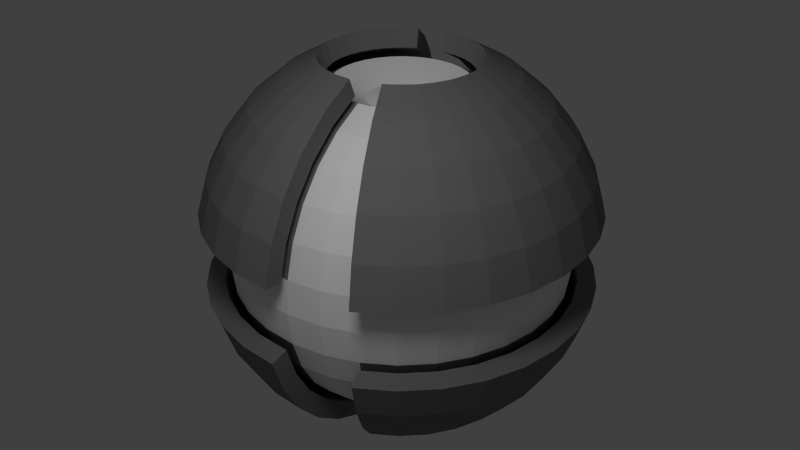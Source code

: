 # Source: ball_default.blend  (saved by Blender 2.75.0; exported with 4.5.12 LTS)
import bpy
from mathutils import Matrix  # noqa: F401  (used for matrix-valued properties, if any)

bpy.ops.wm.read_factory_settings(use_empty=True)
scene = bpy.context.scene
scene.name = 'Scene'

# ---- collections
col_collection_1 = bpy.data.collections.new('Collection 1'); scene.collection.children.link(col_collection_1)

# ---- materials (node trees are filled in below, after node groups)
mat_outer_shell = bpy.data.materials.new('Outer Shell')
mat_outer_shell.alpha_threshold = 0.0
mat_outer_shell.diffuse_color = (0.1845, 0.1845, 0.1845, 1.0)
mat_outer_shell.roughness = 0.5
mat_outer_shell.line_color = (0.0, 0.0, 0.0, 1.0)
mat_inner_sphere = bpy.data.materials.new('Inner Sphere')
mat_inner_sphere.alpha_threshold = 0.0
mat_inner_sphere.diffuse_color = (1.0, 1.0, 1.0, 1.0)
mat_inner_sphere.roughness = 0.5
mat_inner_sphere.line_color = (0.0, 0.0, 0.0, 1.0)

# ---- material node trees

# ---- world
world_world = bpy.data.worlds.new('World'); scene.world = world_world
world_world.color = (0.05088, 0.05088, 0.05088)
world_world.use_sun_shadow = False
world_world.sun_shadow_jitter_overblur = 0.0
world_world.cycles.sampling_method = 'MANUAL'
world_world.cycles.sample_map_resolution = 256

# ---- cameras
cam_camera = bpy.data.cameras.new('Camera')
cam_camera.clip_end = 100.0
cam_camera.lens = 35.0
cam_camera.sensor_width = 32.0
cam_camera.sensor_height = 18.0
cam_camera.ortho_scale = 7.314
cam_camera.dof.focus_distance = 0.0

# ---- lights
light_lamp = bpy.data.lights.new('Lamp', 'POINT')
light_lamp.transmission_factor = 0.0
light_lamp.cutoff_distance = 30.0
light_lamp.energy = 400.0
light_lamp.shadow_buffer_clip_start = 1.001
light_lamp.shadow_soft_size = 1.0
light_lamp.shadow_maximum_resolution = 0.006
light_lamp.use_absolute_resolution = True
light_lamp.cycles.use_multiple_importance_sampling = False

# ---- meshes
me_sphere = bpy.data.meshes.new('Sphere')
me_sphere.from_pydata([(-0.3827, 0.0, 0.9239), (-0.5556, 0.0, 0.8315), (-0.7071, 0.0, 0.7071), (-0.8315, 0.0, 0.5556), (-0.9239, 0.0, 0.3827), (-0.9808, 0.0, 0.1951), (-0.9808, 0.0, -0.1951), (-0.9239, 0.0, -0.3827), (-0.8315, 0.0, -0.5556), (-0.7071, 0.0, -0.7071), (-0.5556, 0.0, -0.8315), (-0.3827, 0.0, -0.9239), (-0.3753, 0.07466, 0.9239), (-0.5449, 0.1084, 0.8315), (-0.6935, 0.1379, 0.7071), (-0.8155, 0.1622, 0.5556), (-0.9061, 0.1802, 0.3827), (-0.9619, 0.1913, 0.1951), (-0.9619, 0.1913, -0.1951), (-0.9061, 0.1802, -0.3827), (-0.8155, 0.1622, -0.5556), (-0.6935, 0.1379, -0.7071), (-0.5449, 0.1084, -0.8315), (-0.3753, 0.07466, -0.9239), (-0.3536, 0.1464, 0.9239), (-0.5133, 0.2126, 0.8315), (-0.6533, 0.2706, 0.7071), (-0.7682, 0.3182, 0.5556), (-0.8536, 0.3536, 0.3827), (-0.9061, 0.3753, 0.1951), (-0.9061, 0.3753, -0.1951), (-0.8536, 0.3536, -0.3827), (-0.7682, 0.3182, -0.5556), (-0.6533, 0.2706, -0.7071), (-0.5133, 0.2126, -0.8315), (-0.3536, 0.1464, -0.9239), (-0.3182, 0.2126, 0.9239), (-0.4619, 0.3087, 0.8315), (-0.5879, 0.3928, 0.7071), (-0.6913, 0.4619, 0.5556), (-0.7682, 0.5133, 0.3827), (-0.8155, 0.5449, 0.1951), (-0.8155, 0.5449, -0.1951), (-0.7682, 0.5133, -0.3827), (-0.6913, 0.4619, -0.5556), (-0.5879, 0.3928, -0.7071), (-0.4619, 0.3087, -0.8315), (-0.3182, 0.2126, -0.9239), (-0.2706, 0.2706, 0.9239), (-0.3928, 0.3928, 0.8315), (-0.5, 0.5, 0.7071), (-0.5879, 0.5879, 0.5556), (-0.6533, 0.6533, 0.3827), (-0.6935, 0.6935, 0.1951), (-0.6935, 0.6935, -0.1951), (-0.6533, 0.6533, -0.3827), (-0.5879, 0.5879, -0.5556), (-0.5, 0.5, -0.7071), (-0.3928, 0.3928, -0.8315), (-0.2706, 0.2706, -0.9239), (-0.2126, 0.3182, 0.9239), (-0.3087, 0.4619, 0.8315), (-0.3928, 0.5879, 0.7071), (-0.4619, 0.6913, 0.5556), (-0.5133, 0.7682, 0.3827), (-0.5449, 0.8155, 0.1951), (-0.5449, 0.8155, -0.1951), (-0.5133, 0.7682, -0.3827), (-0.4619, 0.6913, -0.5556), (-0.3928, 0.5879, -0.7071), (-0.3087, 0.4619, -0.8315), (-0.2126, 0.3182, -0.9239), (-0.1464, 0.3536, 0.9239), (-0.2126, 0.5133, 0.8315), (-0.2706, 0.6533, 0.7071), (-0.3182, 0.7682, 0.5556), (-0.3536, 0.8536, 0.3827), (-0.3753, 0.9061, 0.1951), (-0.3753, 0.9061, -0.1951), (-0.3536, 0.8536, -0.3827), (-0.3182, 0.7682, -0.5556), (-0.2706, 0.6533, -0.7071), (-0.2126, 0.5133, -0.8315), (-0.1464, 0.3536, -0.9239), (-0.07466, 0.3753, 0.9239), (-0.1084, 0.5449, 0.8315), (-0.1379, 0.6935, 0.7071), (-0.1622, 0.8155, 0.5556), (-0.1802, 0.9061, 0.3827), (-0.1913, 0.9619, 0.1951), (-0.1913, 0.9619, -0.1951), (-0.1802, 0.9061, -0.3827), (-0.1622, 0.8155, -0.5556), (-0.1379, 0.6935, -0.7071), (-0.1084, 0.5449, -0.8315), (-0.07466, 0.3753, -0.9239), (0.07466, 0.3753, 0.9239), (0.1084, 0.5449, 0.8315), (0.138, 0.6935, 0.7071), (0.1622, 0.8155, 0.5556), (0.1802, 0.9061, 0.3827), (0.1913, 0.9619, 0.1951), (0.1913, 0.9619, -0.1951), (0.1802, 0.9061, -0.3827), (0.1622, 0.8155, -0.5556), (0.138, 0.6935, -0.7071), (0.1084, 0.5449, -0.8315), (0.07466, 0.3753, -0.9239), (0.1464, 0.3536, 0.9239), (0.2126, 0.5133, 0.8315), (0.2706, 0.6533, 0.7071), (0.3182, 0.7682, 0.5556), (0.3536, 0.8536, 0.3827), (0.3753, 0.9061, 0.1951), (0.3753, 0.9061, -0.1951), (0.3536, 0.8536, -0.3827), (0.3182, 0.7682, -0.5556), (0.2706, 0.6533, -0.7071), (0.2126, 0.5133, -0.8315), (0.1464, 0.3536, -0.9239), (0.2126, 0.3182, 0.9239), (0.3087, 0.4619, 0.8315), (0.3928, 0.5879, 0.7071), (0.4619, 0.6913, 0.5556), (0.5133, 0.7682, 0.3827), (0.5449, 0.8155, 0.1951), (0.5449, 0.8155, -0.1951), (0.5133, 0.7682, -0.3827), (0.4619, 0.6913, -0.5556), (0.3928, 0.5879, -0.7071), (0.3087, 0.4619, -0.8315), (0.2126, 0.3182, -0.9239), (0.2706, 0.2706, 0.9239), (0.3928, 0.3928, 0.8315), (0.5, 0.5, 0.7071), (0.5879, 0.5879, 0.5556), (0.6533, 0.6533, 0.3827), (0.6935, 0.6935, 0.1951), (0.6935, 0.6935, -0.1951), (0.6533, 0.6533, -0.3827), (0.5879, 0.5879, -0.5556), (0.5, 0.5, -0.7071), (0.3928, 0.3928, -0.8315), (0.2706, 0.2706, -0.9239), (0.3182, 0.2126, 0.9239), (0.4619, 0.3087, 0.8315), (0.5879, 0.3928, 0.7071), (0.6913, 0.4619, 0.5556), (0.7682, 0.5133, 0.3827), (0.8155, 0.5449, 0.1951), (0.8155, 0.5449, -0.1951), (0.7682, 0.5133, -0.3827), (0.6913, 0.4619, -0.5556), (0.5879, 0.3928, -0.7071), (0.4619, 0.3087, -0.8315), (0.3182, 0.2126, -0.9239), (0.3536, 0.1464, 0.9239), (0.5133, 0.2126, 0.8315), (0.6533, 0.2706, 0.7071), (0.7682, 0.3182, 0.5556), (0.8536, 0.3536, 0.3827), (0.9061, 0.3753, 0.1951), (0.9061, 0.3753, -0.1951), (0.8536, 0.3536, -0.3827), (0.7682, 0.3182, -0.5556), (0.6533, 0.2706, -0.7071), (0.5133, 0.2126, -0.8315), (0.3536, 0.1464, -0.9239), (0.3753, 0.07466, 0.9239), (0.5449, 0.1084, 0.8315), (0.6935, 0.1379, 0.7071), (0.8155, 0.1622, 0.5556), (0.9061, 0.1802, 0.3827), (0.9619, 0.1913, 0.1951), (0.9619, 0.1913, -0.1951), (0.9061, 0.1802, -0.3827), (0.8155, 0.1622, -0.5556), (0.6935, 0.1379, -0.7071), (0.5449, 0.1084, -0.8315), (0.3753, 0.07466, -0.9239), (0.3827, -5.215e-08, 0.9239), (0.5556, -6.706e-08, 0.8315), (0.7071, -5.96e-08, 0.7071), (0.8315, -1.043e-07, 0.5556), (0.9239, -1.49e-07, 0.3827), (0.9808, -1.49e-07, 0.1951), (0.9808, -1.49e-07, -0.1951), (0.9239, -4.47e-08, -0.3827), (0.8315, -1.043e-07, -0.5556), (0.7071, -5.96e-08, -0.7071), (0.5556, -9.686e-08, -0.8315), (0.3827, -2.235e-08, -0.9239), (0.3753, -0.07466, 0.9239), (0.5449, -0.1084, 0.8315), (0.6935, -0.1379, 0.7071), (0.8155, -0.1622, 0.5556), (0.9061, -0.1802, 0.3827), (0.9619, -0.1913, 0.1951), (0.9619, -0.1913, -0.1951), (0.9061, -0.1802, -0.3827), (0.8155, -0.1622, -0.5556), (0.6935, -0.1379, -0.7071), (0.5449, -0.1084, -0.8315), (0.3753, -0.07466, -0.9239), (0.3536, -0.1464, 0.9239), (0.5133, -0.2126, 0.8315), (0.6533, -0.2706, 0.7071), (0.7682, -0.3182, 0.5556), (0.8536, -0.3536, 0.3827), (0.9061, -0.3753, 0.1951), (0.9061, -0.3753, -0.1951), (0.8536, -0.3536, -0.3827), (0.7682, -0.3182, -0.5556), (0.6533, -0.2706, -0.7071), (0.5133, -0.2126, -0.8315), (0.3536, -0.1464, -0.9239), (0.3182, -0.2126, 0.9239), (0.4619, -0.3087, 0.8315), (0.5879, -0.3928, 0.7071), (0.6913, -0.4619, 0.5556), (0.7682, -0.5133, 0.3827), (0.8155, -0.5449, 0.1951), (0.8155, -0.5449, -0.1951), (0.7682, -0.5133, -0.3827), (0.6913, -0.4619, -0.5556), (0.5879, -0.3928, -0.7071), (0.4619, -0.3087, -0.8315), (0.3182, -0.2126, -0.9239), (0.2706, -0.2706, 0.9239), (0.3928, -0.3928, 0.8315), (0.5, -0.5, 0.7071), (0.5879, -0.5879, 0.5556), (0.6533, -0.6533, 0.3827), (0.6935, -0.6935, 0.1951), (0.6935, -0.6935, -0.1951), (0.6533, -0.6533, -0.3827), (0.5879, -0.5879, -0.5556), (0.5, -0.5, -0.7071), (0.3928, -0.3928, -0.8315), (0.2706, -0.2706, -0.9239), (0.2126, -0.3182, 0.9239), (0.3087, -0.4619, 0.8315), (0.3928, -0.5879, 0.7071), (0.4619, -0.6913, 0.5556), (0.5133, -0.7682, 0.3827), (0.5449, -0.8155, 0.1951), (0.5449, -0.8155, -0.1951), (0.5133, -0.7682, -0.3827), (0.4619, -0.6913, -0.5556), (0.3928, -0.5879, -0.7071), (0.3087, -0.4619, -0.8315), (0.2126, -0.3182, -0.9239), (0.1464, -0.3536, 0.9239), (0.2126, -0.5133, 0.8315), (0.2706, -0.6533, 0.7071), (0.3182, -0.7682, 0.5556), (0.3536, -0.8536, 0.3827), (0.3753, -0.9061, 0.1951), (0.3753, -0.9061, -0.1951), (0.3536, -0.8536, -0.3827), (0.3182, -0.7682, -0.5556), (0.2706, -0.6533, -0.7071), (0.2126, -0.5133, -0.8315), (0.1464, -0.3536, -0.9239), (0.07466, -0.3753, 0.9239), (0.1084, -0.5449, 0.8315), (0.1379, -0.6935, 0.7071), (0.1622, -0.8155, 0.5556), (0.1802, -0.9061, 0.3827), (0.1913, -0.9619, 0.1951), (0.1913, -0.9619, -0.1951), (0.1802, -0.9061, -0.3827), (0.1622, -0.8155, -0.5556), (0.1379, -0.6935, -0.7071), (0.1084, -0.5449, -0.8315), (0.07466, -0.3753, -0.9239), (-0.07466, -0.3753, 0.9239), (-0.1084, -0.5449, 0.8315), (-0.1379, -0.6935, 0.7071), (-0.1622, -0.8155, 0.5556), (-0.1802, -0.9061, 0.3827), (-0.1913, -0.9619, 0.1951), (-0.1913, -0.9619, -0.1951), (-0.1802, -0.9061, -0.3827), (-0.1622, -0.8155, -0.5556), (-0.1379, -0.6935, -0.7071), (-0.1084, -0.5449, -0.8315), (-0.07466, -0.3753, -0.9239), (-0.1464, -0.3536, 0.9239), (-0.2126, -0.5133, 0.8315), (-0.2706, -0.6533, 0.7071), (-0.3182, -0.7682, 0.5556), (-0.3536, -0.8536, 0.3827), (-0.3753, -0.9061, 0.1951), (-0.3753, -0.9061, -0.1951), (-0.3536, -0.8536, -0.3827), (-0.3182, -0.7682, -0.5556), (-0.2706, -0.6533, -0.7071), (-0.2126, -0.5133, -0.8315), (-0.1464, -0.3536, -0.9239), (-0.2126, -0.3182, 0.9239), (-0.3087, -0.4619, 0.8315), (-0.3928, -0.5879, 0.7071), (-0.4619, -0.6913, 0.5556), (-0.5133, -0.7682, 0.3827), (-0.5449, -0.8155, 0.1951), (-0.5449, -0.8155, -0.1951), (-0.5133, -0.7682, -0.3827), (-0.4619, -0.6913, -0.5556), (-0.3928, -0.5879, -0.7071), (-0.3087, -0.4619, -0.8315), (-0.2126, -0.3182, -0.9239), (-0.2706, -0.2706, 0.9239), (-0.3928, -0.3928, 0.8315), (-0.5, -0.5, 0.7071), (-0.5879, -0.5879, 0.5556), (-0.6533, -0.6533, 0.3827), (-0.6935, -0.6935, 0.1951), (-0.6935, -0.6935, -0.1951), (-0.6533, -0.6533, -0.3827), (-0.5879, -0.5879, -0.5556), (-0.5, -0.5, -0.7071), (-0.3928, -0.3928, -0.8315), (-0.2706, -0.2706, -0.9239), (-0.3182, -0.2126, 0.9239), (-0.4619, -0.3087, 0.8315), (-0.5879, -0.3928, 0.7071), (-0.6913, -0.4619, 0.5556), (-0.7682, -0.5133, 0.3827), (-0.8155, -0.5449, 0.1951), (-0.8155, -0.5449, -0.1951), (-0.7682, -0.5133, -0.3827), (-0.6913, -0.4619, -0.5556), (-0.5879, -0.3928, -0.7071), (-0.4619, -0.3087, -0.8315), (-0.3182, -0.2126, -0.9239), (-0.3536, -0.1464, 0.9239), (-0.5133, -0.2126, 0.8315), (-0.6533, -0.2706, 0.7071), (-0.7682, -0.3182, 0.5556), (-0.8536, -0.3536, 0.3827), (-0.9061, -0.3753, 0.1951), (-0.9061, -0.3753, -0.1951), (-0.8536, -0.3536, -0.3827), (-0.7682, -0.3182, -0.5556), (-0.6533, -0.2706, -0.7071), (-0.5133, -0.2126, -0.8315), (-0.3536, -0.1464, -0.9239), (-0.3753, -0.07466, 0.9239), (-0.5449, -0.1084, 0.8315), (-0.6935, -0.1379, 0.7071), (-0.8155, -0.1622, 0.5556), (-0.9061, -0.1802, 0.3827), (-0.9619, -0.1913, 0.1951), (-0.9619, -0.1913, -0.1951), (-0.9061, -0.1802, -0.3827), (-0.8155, -0.1622, -0.5556), (-0.6935, -0.1379, -0.7071), (-0.5449, -0.1084, -0.8315), (-0.3753, -0.07466, -0.9239), (-0.4227, -5.292e-09, 1.021), (-0.6137, -5.292e-09, 0.9184), (-0.7811, -5.292e-09, 0.7811), (-0.9184, -5.292e-09, 0.6137), (-1.021, -5.292e-09, 0.4227), (-1.083, -5.292e-09, 0.2155), (-1.083, -5.292e-09, -0.2155), (-1.021, -5.292e-09, -0.4227), (-0.9184, -5.292e-09, -0.6137), (-0.7811, -5.292e-09, -0.7811), (-0.6137, -5.292e-09, -0.9184), (-0.4227, -5.292e-09, -1.021), (-0.4146, 0.08247, 1.021), (-0.6019, 0.1197, 0.9184), (-0.7661, 0.1524, 0.7811), (-0.9008, 0.1792, 0.6137), (-1.001, 0.1991, 0.4227), (-1.063, 0.2114, 0.2155), (-1.063, 0.2114, -0.2155), (-1.001, 0.1991, -0.4227), (-0.9008, 0.1792, -0.6137), (-0.7661, 0.1524, -0.7811), (-0.6019, 0.1197, -0.9184), (-0.4146, 0.08247, -1.021), (-0.3905, 0.1618, 1.021), (-0.567, 0.2348, 0.9184), (-0.7216, 0.2989, 0.7811), (-0.8485, 0.3515, 0.6137), (-0.9428, 0.3905, 0.4227), (-1.001, 0.4146, 0.2155), (-1.001, 0.4146, -0.2155), (-0.9428, 0.3905, -0.4227), (-0.8485, 0.3515, -0.6137), (-0.7216, 0.2989, -0.7811), (-0.567, 0.2348, -0.9184), (-0.3905, 0.1618, -1.021), (-0.3515, 0.2348, 1.021), (-0.5103, 0.3409, 0.9184), (-0.6494, 0.4339, 0.7811), (-0.7636, 0.5103, 0.6137), (-0.8485, 0.567, 0.4227), (-0.9008, 0.6019, 0.2155), (-0.9008, 0.6019, -0.2155), (-0.8485, 0.567, -0.4227), (-0.7636, 0.5103, -0.6137), (-0.6494, 0.4339, -0.7811), (-0.5103, 0.3409, -0.9184), (-0.3515, 0.2348, -1.021), (-0.2989, 0.2989, 1.021), (-0.4339, 0.4339, 0.9184), (-0.5523, 0.5523, 0.7811), (-0.6494, 0.6494, 0.6137), (-0.7216, 0.7216, 0.4227), (-0.7661, 0.7661, 0.2155), (-0.7661, 0.7661, -0.2155), (-0.7216, 0.7216, -0.4227), (-0.6494, 0.6494, -0.6137), (-0.5523, 0.5523, -0.7811), (-0.4339, 0.4339, -0.9184), (-0.2989, 0.2989, -1.021), (-0.2348, 0.3515, 1.021), (-0.3409, 0.5103, 0.9184), (-0.4339, 0.6494, 0.7811), (-0.5103, 0.7636, 0.6137), (-0.567, 0.8485, 0.4227), (-0.6019, 0.9008, 0.2155), (-0.6019, 0.9008, -0.2155), (-0.567, 0.8485, -0.4227), (-0.5103, 0.7636, -0.6137), (-0.4339, 0.6494, -0.7811), (-0.3409, 0.5103, -0.9184), (-0.2348, 0.3515, -1.021), (-0.1618, 0.3905, 1.021), (-0.2348, 0.567, 0.9184), (-0.2989, 0.7216, 0.7811), (-0.3515, 0.8485, 0.6137), (-0.3905, 0.9428, 0.4227), (-0.4146, 1.001, 0.2155), (-0.4146, 1.001, -0.2155), (-0.3905, 0.9428, -0.4227), (-0.3515, 0.8485, -0.6137), (-0.2989, 0.7216, -0.7811), (-0.2348, 0.567, -0.9184), (-0.1618, 0.3905, -1.021), (-0.08247, 0.4146, 1.021), (-0.1197, 0.6019, 0.9184), (-0.1524, 0.7661, 0.7811), (-0.1792, 0.9008, 0.6137), (-0.1991, 1.001, 0.4227), (-0.2114, 1.063, 0.2155), (-0.2114, 1.063, -0.2155), (-0.1991, 1.001, -0.4227), (-0.1792, 0.9008, -0.6137), (-0.1524, 0.7661, -0.7811), (-0.1197, 0.6019, -0.9184), (-0.08247, 0.4146, -1.021), (0.08247, 0.4146, 1.021), (0.1197, 0.6019, 0.9184), (0.1524, 0.7661, 0.7811), (0.1792, 0.9008, 0.6137), (0.1991, 1.001, 0.4227), (0.2114, 1.063, 0.2155), (0.2114, 1.063, -0.2155), (0.1991, 1.001, -0.4227), (0.1792, 0.9008, -0.6137), (0.1524, 0.7661, -0.7811), (0.1197, 0.6019, -0.9184), (0.08247, 0.4146, -1.021), (0.1618, 0.3905, 1.021), (0.2348, 0.567, 0.9184), (0.2989, 0.7216, 0.7811), (0.3515, 0.8485, 0.6137), (0.3905, 0.9428, 0.4227), (0.4146, 1.001, 0.2155), (0.4146, 1.001, -0.2155), (0.3905, 0.9428, -0.4227), (0.3515, 0.8485, -0.6137), (0.2989, 0.7216, -0.7811), (0.2348, 0.567, -0.9184), (0.1618, 0.3905, -1.021), (0.2348, 0.3515, 1.021), (0.3409, 0.5103, 0.9184), (0.4339, 0.6494, 0.7811), (0.5103, 0.7636, 0.6137), (0.567, 0.8485, 0.4227), (0.6019, 0.9008, 0.2155), (0.6019, 0.9008, -0.2155), (0.567, 0.8485, -0.4227), (0.5103, 0.7636, -0.6137), (0.4339, 0.6494, -0.7811), (0.3409, 0.5103, -0.9184), (0.2348, 0.3515, -1.021), (0.2989, 0.2989, 1.021), (0.4339, 0.4339, 0.9184), (0.5523, 0.5523, 0.7811), (0.6494, 0.6494, 0.6137), (0.7216, 0.7216, 0.4227), (0.7661, 0.7661, 0.2155), (0.7661, 0.7661, -0.2155), (0.7216, 0.7216, -0.4227), (0.6494, 0.6494, -0.6137), (0.5523, 0.5523, -0.7811), (0.4339, 0.4339, -0.9184), (0.2989, 0.2989, -1.021), (0.3515, 0.2348, 1.021), (0.5103, 0.3409, 0.9184), (0.6494, 0.4339, 0.7811), (0.7636, 0.5103, 0.6137), (0.8485, 0.567, 0.4227), (0.9008, 0.6019, 0.2155), (0.9008, 0.6019, -0.2155), (0.8485, 0.567, -0.4227), (0.7636, 0.5103, -0.6137), (0.6494, 0.4339, -0.7811), (0.5103, 0.3409, -0.9184), (0.3515, 0.2348, -1.021), (0.3905, 0.1618, 1.021), (0.567, 0.2348, 0.9184), (0.7216, 0.2989, 0.7811), (0.8485, 0.3515, 0.6137), (0.9428, 0.3905, 0.4227), (1.001, 0.4146, 0.2155), (1.001, 0.4146, -0.2155), (0.9428, 0.3905, -0.4227), (0.8485, 0.3515, -0.6137), (0.7216, 0.2989, -0.7811), (0.567, 0.2348, -0.9184), (0.3905, 0.1618, -1.021), (0.4146, 0.08247, 1.021), (0.6019, 0.1197, 0.9184), (0.7661, 0.1524, 0.7811), (0.9008, 0.1792, 0.6137), (1.001, 0.1991, 0.4227), (1.063, 0.2114, 0.2155), (1.063, 0.2114, -0.2155), (1.001, 0.1991, -0.4227), (0.9008, 0.1792, -0.6137), (0.7661, 0.1524, -0.7811), (0.6019, 0.1197, -0.9184), (0.4146, 0.08247, -1.021), (0.4227, -6.29e-08, 1.021), (0.6137, -7.936e-08, 0.9184), (0.7811, -7.113e-08, 0.7811), (0.9184, -1.205e-07, 0.6137), (1.021, -1.699e-07, 0.4227), (1.083, -1.699e-07, 0.2155), (1.083, -1.699e-07, -0.2155), (1.021, -5.467e-08, -0.4227), (0.9184, -1.205e-07, -0.6137), (0.7811, -7.113e-08, -0.7811), (0.6137, -1.123e-07, -0.9184), (0.4227, -2.998e-08, -1.021), (0.4146, -0.08247, 1.021), (0.6019, -0.1197, 0.9184), (0.7661, -0.1524, 0.7811), (0.9008, -0.1792, 0.6137), (1.001, -0.1991, 0.4227), (1.063, -0.2114, 0.2155), (1.063, -0.2114, -0.2155), (1.001, -0.1991, -0.4227), (0.9008, -0.1792, -0.6137), (0.7661, -0.1524, -0.7811), (0.6019, -0.1197, -0.9184), (0.4146, -0.08247, -1.021), (0.3905, -0.1618, 1.021), (0.567, -0.2348, 0.9184), (0.7216, -0.2989, 0.7811), (0.8485, -0.3515, 0.6137), (0.9428, -0.3905, 0.4227), (1.001, -0.4146, 0.2155), (1.001, -0.4146, -0.2155), (0.9428, -0.3905, -0.4227), (0.8485, -0.3515, -0.6137), (0.7216, -0.2989, -0.7811), (0.567, -0.2348, -0.9184), (0.3905, -0.1618, -1.021), (0.3515, -0.2348, 1.021), (0.5103, -0.3409, 0.9184), (0.6494, -0.4339, 0.7811), (0.7636, -0.5103, 0.6137), (0.8485, -0.567, 0.4227), (0.9008, -0.6019, 0.2155), (0.9008, -0.6019, -0.2155), (0.8485, -0.567, -0.4227), (0.7636, -0.5103, -0.6137), (0.6494, -0.4339, -0.7811), (0.5103, -0.3409, -0.9184), (0.3515, -0.2348, -1.021), (0.2989, -0.2989, 1.021), (0.4339, -0.4339, 0.9184), (0.5523, -0.5523, 0.7811), (0.6494, -0.6494, 0.6137), (0.7216, -0.7216, 0.4227), (0.7661, -0.7661, 0.2155), (0.7661, -0.7661, -0.2155), (0.7216, -0.7216, -0.4227), (0.6494, -0.6494, -0.6137), (0.5523, -0.5523, -0.7811), (0.4339, -0.4339, -0.9184), (0.2989, -0.2989, -1.021), (0.2348, -0.3515, 1.021), (0.3409, -0.5103, 0.9184), (0.4339, -0.6494, 0.7811), (0.5103, -0.7636, 0.6137), (0.567, -0.8485, 0.4227), (0.6019, -0.9008, 0.2155), (0.6019, -0.9008, -0.2155), (0.567, -0.8485, -0.4227), (0.5103, -0.7636, -0.6137), (0.4339, -0.6494, -0.7811), (0.3409, -0.5103, -0.9184), (0.2348, -0.3515, -1.021), (0.1618, -0.3905, 1.021), (0.2348, -0.567, 0.9184), (0.2989, -0.7216, 0.7811), (0.3515, -0.8485, 0.6137), (0.3905, -0.9428, 0.4227), (0.4146, -1.001, 0.2155), (0.4146, -1.001, -0.2155), (0.3905, -0.9428, -0.4227), (0.3515, -0.8485, -0.6137), (0.2989, -0.7216, -0.7811), (0.2348, -0.567, -0.9184), (0.1618, -0.3905, -1.021), (0.08247, -0.4146, 1.021), (0.1197, -0.6019, 0.9184), (0.1524, -0.7661, 0.7811), (0.1792, -0.9008, 0.6137), (0.1991, -1.001, 0.4227), (0.2114, -1.063, 0.2155), (0.2114, -1.063, -0.2155), (0.1991, -1.001, -0.4227), (0.1792, -0.9008, -0.6137), (0.1524, -0.7661, -0.7811), (0.1197, -0.6019, -0.9184), (0.08247, -0.4146, -1.021), (-0.08247, -0.4146, 1.021), (-0.1197, -0.6019, 0.9184), (-0.1524, -0.7661, 0.7811), (-0.1792, -0.9008, 0.6137), (-0.1991, -1.001, 0.4227), (-0.2114, -1.063, 0.2155), (-0.2114, -1.063, -0.2155), (-0.1991, -1.001, -0.4227), (-0.1792, -0.9008, -0.6137), (-0.1524, -0.7661, -0.7811), (-0.1197, -0.6019, -0.9184), (-0.08247, -0.4146, -1.021), (-0.1618, -0.3905, 1.021), (-0.2348, -0.567, 0.9184), (-0.2989, -0.7216, 0.7811), (-0.3515, -0.8485, 0.6137), (-0.3905, -0.9428, 0.4227), (-0.4146, -1.001, 0.2155), (-0.4146, -1.001, -0.2155), (-0.3905, -0.9428, -0.4227), (-0.3515, -0.8485, -0.6137), (-0.2989, -0.7216, -0.7811), (-0.2348, -0.567, -0.9184), (-0.1618, -0.3905, -1.021), (-0.2348, -0.3515, 1.021), (-0.3409, -0.5103, 0.9184), (-0.4339, -0.6494, 0.7811), (-0.5103, -0.7636, 0.6137), (-0.567, -0.8485, 0.4227), (-0.6019, -0.9008, 0.2155), (-0.6019, -0.9008, -0.2155), (-0.567, -0.8485, -0.4227), (-0.5103, -0.7636, -0.6137), (-0.4339, -0.6494, -0.7811), (-0.3409, -0.5103, -0.9184), (-0.2348, -0.3515, -1.021), (-0.2989, -0.2989, 1.021), (-0.4339, -0.4339, 0.9184), (-0.5523, -0.5523, 0.7811), (-0.6494, -0.6494, 0.6137), (-0.7216, -0.7216, 0.4227), (-0.7661, -0.7661, 0.2155), (-0.7661, -0.7661, -0.2155), (-0.7216, -0.7216, -0.4227), (-0.6494, -0.6494, -0.6137), (-0.5523, -0.5523, -0.7811), (-0.4339, -0.4339, -0.9184), (-0.2989, -0.2989, -1.021), (-0.3515, -0.2348, 1.021), (-0.5103, -0.3409, 0.9184), (-0.6494, -0.4339, 0.7811), (-0.7636, -0.5103, 0.6137), (-0.8485, -0.567, 0.4227), (-0.9008, -0.6019, 0.2155), (-0.9008, -0.6019, -0.2155), (-0.8485, -0.567, -0.4227), (-0.7636, -0.5103, -0.6137), (-0.6494, -0.4339, -0.7811), (-0.5103, -0.3409, -0.9184), (-0.3515, -0.2348, -1.021), (-0.3905, -0.1618, 1.021), (-0.567, -0.2348, 0.9184), (-0.7216, -0.2989, 0.7811), (-0.8485, -0.3515, 0.6137), (-0.9428, -0.3905, 0.4227), (-1.001, -0.4146, 0.2155), (-1.001, -0.4146, -0.2155), (-0.9428, -0.3905, -0.4227), (-0.8485, -0.3515, -0.6137), (-0.7216, -0.2989, -0.7811), (-0.567, -0.2348, -0.9184), (-0.3905, -0.1618, -1.021), (-0.4146, -0.08247, 1.021), (-0.6019, -0.1197, 0.9184), (-0.7661, -0.1524, 0.7811), (-0.9008, -0.1792, 0.6137), (-1.001, -0.1991, 0.4227), (-1.063, -0.2114, 0.2155), (-1.063, -0.2114, -0.2155), (-1.001, -0.1991, -0.4227), (-0.9008, -0.1792, -0.6137), (-0.7661, -0.1524, -0.7811), (-0.6019, -0.1197, -0.9184), (-0.4146, -0.08247, -1.021), (-0.1859, -3.978e-08, 0.7916), (-0.3647, -3.978e-08, 0.8804), (-0.5294, -3.978e-08, 0.7923), (-0.6738, -3.978e-08, 0.6738), (-0.7923, -3.978e-08, 0.5294), (-0.8804, -3.978e-08, 0.3647), (-0.9346, -3.978e-08, 0.1859), (-0.9529, -3.978e-08, 7.202e-08), (-0.9346, -3.978e-08, -0.1859), (-0.8804, -3.978e-08, -0.3647), (-0.7923, -3.978e-08, -0.5294), (-0.6738, -3.978e-08, -0.6738), (-0.5294, -3.978e-08, -0.7923), (-0.3647, -3.978e-08, -0.8804), (-0.1859, -3.978e-08, -0.7916), (-0.1823, 0.03627, 0.7916), (-0.3577, 0.07115, 0.8804), (-0.5193, 0.1033, 0.7923), (-0.6609, 0.1315, 0.6738), (-0.7771, 0.1546, 0.5294), (-0.8635, 0.1718, 0.3647), (-0.9167, 0.1823, 0.1859), (-0.9346, 0.1859, 1.137e-07), (-0.9167, 0.1823, -0.1859), (-0.8635, 0.1718, -0.3647), (-0.7771, 0.1546, -0.5294), (-0.6609, 0.1315, -0.6738), (-0.5193, 0.1033, -0.7923), (-0.3577, 0.07115, -0.8804), (-0.1823, 0.03627, -0.7916), (-0.1718, 0.07115, 0.7916), (-0.3369, 0.1396, 0.8804), (-0.4891, 0.2026, 0.7923), (-0.6225, 0.2579, 0.6738), (-0.732, 0.3032, 0.5294), (-0.8134, 0.3369, 0.3647), (-0.8635, 0.3577, 0.1859), (-0.8804, 0.3647, 1.137e-07), (-0.8635, 0.3577, -0.1859), (-0.8134, 0.3369, -0.3647), (-0.732, 0.3032, -0.5294), (-0.6225, 0.2579, -0.6738), (-0.4891, 0.2026, -0.7923), (-0.3369, 0.1396, -0.8804), (-0.1718, 0.07115, -0.7916), (-0.1546, 0.1033, 0.7916), (-0.3032, 0.2026, 0.8804), (-0.4402, 0.2941, 0.7923), (-0.5603, 0.3744, 0.6738), (-0.6588, 0.4402, 0.5294), (-0.732, 0.4891, 0.3647), (-0.7771, 0.5193, 0.1859), (-0.7923, 0.5294, 1.137e-07), (-0.7771, 0.5193, -0.1859), (-0.732, 0.4891, -0.3647), (-0.6588, 0.4402, -0.5294), (-0.5603, 0.3744, -0.6738), (-0.4402, 0.2941, -0.7923), (-0.3032, 0.2026, -0.8804), (-0.1546, 0.1033, -0.7916), (-0.1315, 0.1315, 0.7916), (-0.2579, 0.2579, 0.8804), (-0.3744, 0.3744, 0.7923), (-0.4765, 0.4765, 0.6738), (-0.5603, 0.5603, 0.5294), (-0.6225, 0.6225, 0.3647), (-0.6609, 0.6609, 0.1859), (-0.6738, 0.6738, 1.137e-07), (-0.6609, 0.6609, -0.1859), (-0.6225, 0.6225, -0.3647), (-0.5603, 0.5603, -0.5294), (-0.4765, 0.4765, -0.6738), (-0.3744, 0.3744, -0.7923), (-0.2579, 0.2579, -0.8804), (-0.1315, 0.1315, -0.7916), (-0.1033, 0.1546, 0.7916), (-0.2026, 0.3032, 0.8804), (-0.2941, 0.4402, 0.7923), (-0.3744, 0.5603, 0.6738), (-0.4402, 0.6588, 0.5294), (-0.4891, 0.732, 0.3647), (-0.5193, 0.7771, 0.1859), (-0.5294, 0.7923, 1.137e-07), (-0.5193, 0.7771, -0.1859), (-0.4891, 0.732, -0.3647), (-0.4402, 0.6588, -0.5294), (-0.3744, 0.5603, -0.6738), (-0.2941, 0.4402, -0.7923), (-0.2026, 0.3032, -0.8804), (-0.1033, 0.1546, -0.7916), (-0.07115, 0.1718, 0.7916), (-0.1396, 0.3369, 0.8804), (-0.2026, 0.4891, 0.7923), (-0.2579, 0.6225, 0.6738), (-0.3032, 0.732, 0.5294), (-0.3369, 0.8134, 0.3647), (-0.3577, 0.8635, 0.1859), (-0.3647, 0.8804, 1.137e-07), (-0.3577, 0.8635, -0.1859), (-0.3369, 0.8134, -0.3647), (-0.3032, 0.732, -0.5294), (-0.2579, 0.6225, -0.6738), (-0.2026, 0.4891, -0.7923), (-0.1396, 0.3369, -0.8804), (-0.07115, 0.1718, -0.7916), (-0.03627, 0.1823, 0.7916), (-0.07114, 0.3577, 0.8804), (-0.1033, 0.5193, 0.7923), (-0.1315, 0.6609, 0.6738), (-0.1546, 0.7771, 0.5294), (-0.1718, 0.8635, 0.3647), (-0.1823, 0.9167, 0.1859), (-0.1859, 0.9346, 1.137e-07), (-0.1823, 0.9167, -0.1859), (-0.1718, 0.8635, -0.3647), (-0.1546, 0.7771, -0.5294), (-0.1315, 0.6609, -0.6738), (-0.1033, 0.5193, -0.7923), (-0.07114, 0.3577, -0.8804), (-0.03627, 0.1823, -0.7916), (2.064e-07, 0.1859, 0.7916), (2.241e-07, 0.3647, 0.8804), (2.241e-07, 0.5294, 0.7923), (2.596e-07, 0.6738, 0.6738), (2.738e-07, 0.7923, 0.5294), (2.312e-07, 0.8804, 0.3647), (3.306e-07, 0.9346, 0.1859), (2.028e-07, 0.9529, 1.137e-07), (3.306e-07, 0.9346, -0.1859), (2.028e-07, 0.8804, -0.3647), (2.738e-07, 0.7923, -0.5294), (2.596e-07, 0.6738, -0.6738), (2.525e-07, 0.5294, -0.7923), (2.17e-07, 0.3647, -0.8804), (1.78e-07, 0.1859, -0.7916), (0.03627, 0.1823, 0.7916), (0.07115, 0.3577, 0.8804), (0.1033, 0.5193, 0.7923), (0.1315, 0.6609, 0.6738), (0.1546, 0.7771, 0.5294), (0.1718, 0.8635, 0.3647), (0.1823, 0.9167, 0.1859), (0.1859, 0.9346, 1.137e-07), (0.1823, 0.9167, -0.1859), (0.1718, 0.8635, -0.3647), (0.1546, 0.7771, -0.5294), (0.1315, 0.6609, -0.6738), (0.1033, 0.5193, -0.7923), (0.07115, 0.3577, -0.8804), (0.03627, 0.1823, -0.7916), (0.07115, 0.1718, 0.7916), (0.1396, 0.3369, 0.8804), (0.2026, 0.4891, 0.7923), (0.2579, 0.6225, 0.6738), (0.3032, 0.732, 0.5294), (0.3369, 0.8134, 0.3647), (0.3577, 0.8635, 0.1859), (0.3647, 0.8804, 1.137e-07), (0.3577, 0.8635, -0.1859), (0.3369, 0.8134, -0.3647), (0.3032, 0.732, -0.5294), (0.2579, 0.6225, -0.6738), (0.2026, 0.4891, -0.7923), (0.1396, 0.3369, -0.8804), (0.07115, 0.1718, -0.7916), (0.1033, 0.1546, 0.7916), (0.2026, 0.3032, 0.8804), (0.2941, 0.4402, 0.7923), (0.3744, 0.5603, 0.6738), (0.4402, 0.6588, 0.5294), (0.4891, 0.732, 0.3647), (0.5193, 0.7771, 0.1859), (0.5294, 0.7923, 1.137e-07), (0.5193, 0.7771, -0.1859), (0.4891, 0.732, -0.3647), (0.4402, 0.6588, -0.5294), (0.3744, 0.5603, -0.6738), (0.2941, 0.4402, -0.7923), (0.2026, 0.3032, -0.8804), (0.1033, 0.1546, -0.7916), (0.1315, 0.1315, 0.7916), (0.2579, 0.2579, 0.8804), (0.3744, 0.3744, 0.7923), (0.4765, 0.4765, 0.6738), (0.5603, 0.5603, 0.5294), (0.6225, 0.6225, 0.3647), (0.6609, 0.6609, 0.1859), (0.6738, 0.6738, 1.137e-07), (0.6609, 0.6609, -0.1859), (0.6225, 0.6225, -0.3647), (0.5603, 0.5603, -0.5294), (0.4765, 0.4765, -0.6738), (0.3744, 0.3744, -0.7923), (0.2579, 0.2579, -0.8804), (0.1315, 0.1315, -0.7916), (0.1546, 0.1033, 0.7916), (0.3032, 0.2026, 0.8804), (0.4402, 0.2941, 0.7923), (0.5603, 0.3744, 0.6738), (0.6588, 0.4402, 0.5294), (0.732, 0.4891, 0.3647), (0.7771, 0.5193, 0.1859), (0.7923, 0.5294, 1.137e-07), (0.7771, 0.5193, -0.1859), (0.732, 0.4891, -0.3647), (0.6588, 0.4402, -0.5294), (0.5603, 0.3744, -0.6738), (0.4402, 0.2941, -0.7923), (0.3032, 0.2026, -0.8804), (0.1546, 0.1033, -0.7916), (0.1718, 0.07115, 0.7916), (0.3369, 0.1396, 0.8804), (0.4891, 0.2026, 0.7923), (0.6225, 0.2579, 0.6738), (0.732, 0.3032, 0.5294), (0.8134, 0.3369, 0.3647), (0.8635, 0.3577, 0.1859), (0.8804, 0.3647, 1.137e-07), (0.8635, 0.3577, -0.1859), (0.8134, 0.3369, -0.3647), (0.732, 0.3032, -0.5294), (0.6225, 0.2579, -0.6738), (0.4891, 0.2026, -0.7923), (0.3369, 0.1396, -0.8804), (0.1718, 0.07115, -0.7916), (0.1823, 0.03627, 0.7916), (0.3577, 0.07115, 0.8804), (0.5193, 0.1033, 0.7923), (0.6609, 0.1315, 0.6738), (0.7771, 0.1546, 0.5294), (0.8635, 0.1718, 0.3647), (0.9167, 0.1823, 0.1859), (0.9346, 0.1859, 1.137e-07), (0.9167, 0.1823, -0.1859), (0.8635, 0.1718, -0.3647), (0.7771, 0.1546, -0.5294), (0.6609, 0.1315, -0.6738), (0.5193, 0.1033, -0.7923), (0.3577, 0.07115, -0.8804), (0.1823, 0.03627, -0.7916), (0.1859, -7.173e-08, 0.7916), (0.3647, -8.948e-08, 0.8804), (0.5294, -1.037e-07, 0.7923), (0.6738, -9.658e-08, 0.6738), (0.7923, -1.392e-07, 0.5294), (0.8804, -1.818e-07, 0.3647), (0.9346, -1.818e-07, 0.1859), (0.9529, -1.392e-07, 1.137e-07), (0.9346, -1.818e-07, -0.1859), (0.8804, -8.238e-08, -0.3647), (0.7923, -1.392e-07, -0.5294), (0.6738, -9.658e-08, -0.6738), (0.5294, -1.321e-07, -0.7923), (0.3647, -6.108e-08, -0.8804), (0.1859, -3.978e-08, -0.7916), (0.1823, -0.03627, 0.7916), (0.3577, -0.07115, 0.8804), (0.5193, -0.1033, 0.7923), (0.6609, -0.1315, 0.6738), (0.7771, -0.1546, 0.5294), (0.8635, -0.1718, 0.3647), (0.9167, -0.1823, 0.1859), (0.9346, -0.1859, 1.137e-07), (0.9167, -0.1823, -0.1859), (0.8635, -0.1718, -0.3647), (0.7771, -0.1546, -0.5294), (0.6609, -0.1315, -0.6738), (0.5193, -0.1033, -0.7923), (0.3577, -0.07115, -0.8804), (0.1823, -0.03627, -0.7916), (0.1718, -0.07115, 0.7916), (0.3369, -0.1396, 0.8804), (0.4891, -0.2026, 0.7923), (0.6225, -0.2579, 0.6738), (0.732, -0.3032, 0.5294), (0.8134, -0.3369, 0.3647), (0.8635, -0.3577, 0.1859), (0.8804, -0.3647, 1.137e-07), (0.8635, -0.3577, -0.1859), (0.8134, -0.3369, -0.3647), (0.732, -0.3032, -0.5294), (0.6225, -0.2579, -0.6738), (0.4891, -0.2026, -0.7923), (0.3369, -0.1396, -0.8804), (0.1718, -0.07115, -0.7916), (0.1546, -0.1033, 0.7916), (0.3032, -0.2026, 0.8804), (0.4402, -0.2941, 0.7923), (0.5603, -0.3744, 0.6738), (0.6588, -0.4402, 0.5294), (0.732, -0.4891, 0.3647), (0.7771, -0.5193, 0.1859), (0.7923, -0.5294, 1.137e-07), (0.7771, -0.5193, -0.1859), (0.732, -0.4891, -0.3647), (0.6588, -0.4402, -0.5294), (0.5603, -0.3744, -0.6738), (0.4402, -0.2941, -0.7923), (0.3032, -0.2026, -0.8804), (0.1546, -0.1033, -0.7916), (0.1315, -0.1315, 0.7916), (0.2579, -0.2579, 0.8804), (0.3744, -0.3744, 0.7923), (0.4765, -0.4765, 0.6738), (0.5603, -0.5603, 0.5294), (0.6225, -0.6225, 0.3647), (0.6609, -0.6609, 0.1859), (0.6738, -0.6738, 1.137e-07), (0.6609, -0.6609, -0.1859), (0.6225, -0.6225, -0.3647), (0.5603, -0.5603, -0.5294), (0.4765, -0.4765, -0.6738), (0.3744, -0.3744, -0.7923), (0.2579, -0.2579, -0.8804), (0.1315, -0.1315, -0.7916), (0.1033, -0.1546, 0.7916), (0.2026, -0.3032, 0.8804), (0.2941, -0.4402, 0.7923), (0.3744, -0.5603, 0.6738), (0.4402, -0.6588, 0.5294), (0.4891, -0.732, 0.3647), (0.5193, -0.7771, 0.1859), (0.5294, -0.7923, 1.137e-07), (0.5193, -0.7771, -0.1859), (0.4891, -0.732, -0.3647), (0.4402, -0.6588, -0.5294), (0.3744, -0.5603, -0.6738), (0.2941, -0.4402, -0.7923), (0.2026, -0.3032, -0.8804), (0.1033, -0.1546, -0.7916), (1.886e-07, -3.978e-08, -0.8071), (0.07115, -0.1718, 0.7916), (0.1396, -0.3369, 0.8804), (0.2026, -0.4891, 0.7923), (0.2579, -0.6225, 0.6738), (0.3032, -0.732, 0.5294), (0.3369, -0.8134, 0.3647), (0.3577, -0.8635, 0.1859), (0.3647, -0.8804, 1.137e-07), (0.3577, -0.8635, -0.1859), (0.3369, -0.8134, -0.3647), (0.3032, -0.732, -0.5294), (0.2579, -0.6225, -0.6738), (0.2026, -0.4891, -0.7923), (0.1396, -0.3369, -0.8804), (0.07115, -0.1718, -0.7916), (0.03627, -0.1823, 0.7916), (0.07115, -0.3577, 0.8804), (0.1033, -0.5193, 0.7923), (0.1315, -0.6609, 0.6738), (0.1546, -0.7771, 0.5294), (0.1718, -0.8635, 0.3647), (0.1823, -0.9167, 0.1859), (0.1859, -0.9346, 1.137e-07), (0.1823, -0.9167, -0.1859), (0.1718, -0.8635, -0.3647), (0.1546, -0.7771, -0.5294), (0.1315, -0.6609, -0.6738), (0.1033, -0.5193, -0.7923), (0.07115, -0.3577, -0.8804), (0.03627, -0.1823, -0.7916), (1.425e-07, -0.1859, 0.7916), (1.176e-07, -0.3647, 0.8804), (9.634e-08, -0.5294, 0.7923), (8.924e-08, -0.6738, 0.6738), (8.924e-08, -0.7923, 0.5294), (1.824e-08, -0.8804, 0.3647), (-2.436e-08, -0.9346, 0.1859), (3.244e-08, -0.9529, 1.137e-07), (-2.436e-08, -0.9346, -0.1859), (4.664e-08, -0.8804, -0.3647), (8.924e-08, -0.7923, -0.5294), (8.924e-08, -0.6738, -0.6738), (8.214e-08, -0.5294, -0.7923), (1.744e-07, -0.3647, -0.8804), (1.78e-07, -0.1859, -0.7916), (-0.03627, -0.1823, 0.7916), (-0.07115, -0.3577, 0.8804), (-0.1033, -0.5193, 0.7923), (-0.1315, -0.6609, 0.6738), (-0.1546, -0.7771, 0.5294), (-0.1718, -0.8635, 0.3647), (-0.1823, -0.9167, 0.1859), (-0.1859, -0.9346, 1.137e-07), (-0.1823, -0.9167, -0.1859), (-0.1718, -0.8635, -0.3647), (-0.1546, -0.7771, -0.5294), (-0.1315, -0.6609, -0.6738), (-0.1033, -0.5193, -0.7923), (-0.07114, -0.3577, -0.8804), (-0.03627, -0.1823, -0.7916), (-0.07115, -0.1718, 0.7916), (-0.1396, -0.3369, 0.8804), (-0.2026, -0.4891, 0.7923), (-0.2579, -0.6225, 0.6738), (-0.3032, -0.732, 0.5294), (-0.3369, -0.8134, 0.3647), (-0.3577, -0.8635, 0.1859), (-0.3647, -0.8804, 1.137e-07), (-0.3577, -0.8635, -0.1859), (-0.3369, -0.8134, -0.3647), (-0.3032, -0.732, -0.5294), (-0.2579, -0.6225, -0.6738), (-0.2026, -0.4891, -0.7923), (-0.1396, -0.3369, -0.8804), (-0.07114, -0.1718, -0.7916), (-0.1033, -0.1546, 0.7916), (-0.2026, -0.3032, 0.8804), (-0.2941, -0.4402, 0.7923), (-0.3744, -0.5603, 0.6738), (-0.4402, -0.6588, 0.5294), (-0.4891, -0.732, 0.3647), (-0.5193, -0.7771, 0.1859), (-0.5294, -0.7923, 1.137e-07), (-0.5193, -0.7771, -0.1859), (-0.4891, -0.732, -0.3647), (-0.4402, -0.6588, -0.5294), (-0.3744, -0.5603, -0.6738), (-0.2941, -0.4402, -0.7923), (-0.2026, -0.3032, -0.8804), (-0.1033, -0.1546, -0.7916), (-0.1315, -0.1315, 0.7916), (-0.2579, -0.2579, 0.8804), (-0.3744, -0.3744, 0.7923), (-0.4765, -0.4765, 0.6738), (-0.5603, -0.5603, 0.5294), (-0.6225, -0.6225, 0.3647), (-0.6609, -0.6609, 0.1859), (-0.6738, -0.6738, 1.137e-07), (-0.6609, -0.6609, -0.1859), (-0.6225, -0.6225, -0.3647), (-0.5603, -0.5603, -0.5294), (-0.4765, -0.4765, -0.6738), (-0.3744, -0.3744, -0.7923), (-0.2579, -0.2579, -0.8804), (-0.1315, -0.1315, -0.7916), (-6.954e-08, -2.123e-07, 0.8071), (-0.1546, -0.1033, 0.7916), (-0.3032, -0.2026, 0.8804), (-0.4402, -0.2941, 0.7923), (-0.5603, -0.3744, 0.6738), (-0.6588, -0.4402, 0.5294), (-0.732, -0.4891, 0.3647), (-0.7771, -0.5193, 0.1859), (-0.7923, -0.5294, 1.137e-07), (-0.7771, -0.5193, -0.1859), (-0.732, -0.4891, -0.3647), (-0.6588, -0.4402, -0.5294), (-0.5603, -0.3744, -0.6738), (-0.4402, -0.2941, -0.7923), (-0.3032, -0.2026, -0.8804), (-0.1546, -0.1033, -0.7916), (-0.1718, -0.07115, 0.7916), (-0.3369, -0.1396, 0.8804), (-0.4891, -0.2026, 0.7923), (-0.6225, -0.2579, 0.6738), (-0.732, -0.3032, 0.5294), (-0.8134, -0.3369, 0.3647), (-0.8635, -0.3577, 0.1859), (-0.8804, -0.3647, 1.137e-07), (-0.8635, -0.3577, -0.1859), (-0.8134, -0.3369, -0.3647), (-0.732, -0.3032, -0.5294), (-0.6225, -0.2579, -0.6738), (-0.4891, -0.2026, -0.7923), (-0.3369, -0.1396, -0.8804), (-0.1718, -0.07115, -0.7916), (-0.1823, -0.03627, 0.7916), (-0.3577, -0.07115, 0.8804), (-0.5193, -0.1033, 0.7923), (-0.6609, -0.1315, 0.6738), (-0.7771, -0.1546, 0.5294), (-0.8635, -0.1718, 0.3647), (-0.9167, -0.1823, 0.1859), (-0.9346, -0.1859, 1.137e-07), (-0.9167, -0.1823, -0.1859), (-0.8635, -0.1718, -0.3647), (-0.7771, -0.1546, -0.5294), (-0.6609, -0.1315, -0.6738), (-0.5193, -0.1033, -0.7923), (-0.3577, -0.07115, -0.8804), (-0.1823, -0.03627, -0.7916)], [], [(18, 6, 7, 19), (13, 1, 2, 14), (19, 7, 8, 20), (14, 2, 3, 15), (20, 8, 9, 21), (15, 3, 4, 16), (21, 9, 10, 22), (16, 4, 5, 17), (22, 10, 11, 23), (12, 0, 1, 13), (32, 20, 21, 33), (27, 15, 16, 28), (33, 21, 22, 34), (28, 16, 17, 29), (34, 22, 23, 35), (24, 12, 13, 25), (30, 18, 19, 31), (25, 13, 14, 26), (31, 19, 20, 32), (26, 14, 15, 27), (42, 30, 31, 43), (37, 25, 26, 38), (43, 31, 32, 44), (38, 26, 27, 39), (44, 32, 33, 45), (39, 27, 28, 40), (45, 33, 34, 46), (40, 28, 29, 41), (46, 34, 35, 47), (36, 24, 25, 37), (58, 46, 47, 59), (48, 36, 37, 49), (54, 42, 43, 55), (49, 37, 38, 50), (55, 43, 44, 56), (50, 38, 39, 51), (56, 44, 45, 57), (51, 39, 40, 52), (57, 45, 46, 58), (52, 40, 41, 53), (68, 56, 57, 69), (63, 51, 52, 64), (69, 57, 58, 70), (64, 52, 53, 65), (70, 58, 59, 71), (60, 48, 49, 61), (66, 54, 55, 67), (61, 49, 50, 62), (67, 55, 56, 68), (62, 50, 51, 63), (78, 66, 67, 79), (73, 61, 62, 74), (79, 67, 68, 80), (74, 62, 63, 75), (80, 68, 69, 81), (75, 63, 64, 76), (81, 69, 70, 82), (76, 64, 65, 77), (82, 70, 71, 83), (72, 60, 61, 73), (94, 82, 83, 95), (84, 72, 73, 85), (90, 78, 79, 91), (85, 73, 74, 86), (91, 79, 80, 92), (86, 74, 75, 87), (92, 80, 81, 93), (87, 75, 76, 88), (93, 81, 82, 94), (88, 76, 77, 89), (112, 100, 101, 113), (118, 106, 107, 119), (108, 96, 97, 109), (114, 102, 103, 115), (109, 97, 98, 110), (115, 103, 104, 116), (110, 98, 99, 111), (116, 104, 105, 117), (111, 99, 100, 112), (117, 105, 106, 118), (127, 115, 116, 128), (122, 110, 111, 123), (128, 116, 117, 129), (123, 111, 112, 124), (129, 117, 118, 130), (124, 112, 113, 125), (130, 118, 119, 131), (120, 108, 109, 121), (126, 114, 115, 127), (121, 109, 110, 122), (132, 120, 121, 133), (138, 126, 127, 139), (133, 121, 122, 134), (139, 127, 128, 140), (134, 122, 123, 135), (140, 128, 129, 141), (135, 123, 124, 136), (141, 129, 130, 142), (136, 124, 125, 137), (142, 130, 131, 143), (153, 141, 142, 154), (148, 136, 137, 149), (154, 142, 143, 155), (144, 132, 133, 145), (150, 138, 139, 151), (145, 133, 134, 146), (151, 139, 140, 152), (146, 134, 135, 147), (152, 140, 141, 153), (147, 135, 136, 148), (163, 151, 152, 164), (158, 146, 147, 159), (164, 152, 153, 165), (159, 147, 148, 160), (165, 153, 154, 166), (160, 148, 149, 161), (166, 154, 155, 167), (156, 144, 145, 157), (162, 150, 151, 163), (157, 145, 146, 158), (168, 156, 157, 169), (174, 162, 163, 175), (169, 157, 158, 170), (175, 163, 164, 176), (170, 158, 159, 171), (176, 164, 165, 177), (171, 159, 160, 172), (177, 165, 166, 178), (172, 160, 161, 173), (178, 166, 167, 179), (189, 177, 178, 190), (184, 172, 173, 185), (190, 178, 179, 191), (180, 168, 169, 181), (186, 174, 175, 187), (181, 169, 170, 182), (187, 175, 176, 188), (182, 170, 171, 183), (188, 176, 177, 189), (183, 171, 172, 184), (199, 187, 188, 200), (194, 182, 183, 195), (200, 188, 189, 201), (195, 183, 184, 196), (201, 189, 190, 202), (196, 184, 185, 197), (202, 190, 191, 203), (192, 180, 181, 193), (198, 186, 187, 199), (193, 181, 182, 194), (204, 192, 193, 205), (210, 198, 199, 211), (205, 193, 194, 206), (211, 199, 200, 212), (206, 194, 195, 207), (212, 200, 201, 213), (207, 195, 196, 208), (213, 201, 202, 214), (208, 196, 197, 209), (214, 202, 203, 215), (219, 207, 208, 220), (225, 213, 214, 226), (220, 208, 209, 221), (226, 214, 215, 227), (216, 204, 205, 217), (222, 210, 211, 223), (217, 205, 206, 218), (223, 211, 212, 224), (218, 206, 207, 219), (224, 212, 213, 225), (234, 222, 223, 235), (229, 217, 218, 230), (235, 223, 224, 236), (230, 218, 219, 231), (236, 224, 225, 237), (231, 219, 220, 232), (237, 225, 226, 238), (232, 220, 221, 233), (238, 226, 227, 239), (228, 216, 217, 229), (250, 238, 239, 251), (240, 228, 229, 241), (246, 234, 235, 247), (241, 229, 230, 242), (247, 235, 236, 248), (242, 230, 231, 243), (248, 236, 237, 249), (243, 231, 232, 244), (249, 237, 238, 250), (244, 232, 233, 245), (260, 248, 249, 261), (255, 243, 244, 256), (261, 249, 250, 262), (256, 244, 245, 257), (262, 250, 251, 263), (252, 240, 241, 253), (258, 246, 247, 259), (253, 241, 242, 254), (259, 247, 248, 260), (254, 242, 243, 255), (270, 258, 259, 271), (265, 253, 254, 266), (271, 259, 260, 272), (266, 254, 255, 267), (272, 260, 261, 273), (267, 255, 256, 268), (273, 261, 262, 274), (268, 256, 257, 269), (274, 262, 263, 275), (264, 252, 253, 265), (294, 282, 283, 295), (289, 277, 278, 290), (295, 283, 284, 296), (290, 278, 279, 291), (296, 284, 285, 297), (291, 279, 280, 292), (297, 285, 286, 298), (292, 280, 281, 293), (298, 286, 287, 299), (288, 276, 277, 289), (310, 298, 299, 311), (300, 288, 289, 301), (306, 294, 295, 307), (301, 289, 290, 302), (307, 295, 296, 308), (302, 290, 291, 303), (308, 296, 297, 309), (303, 291, 292, 304), (309, 297, 298, 310), (304, 292, 293, 305), (314, 302, 303, 315), (320, 308, 309, 321), (315, 303, 304, 316), (321, 309, 310, 322), (316, 304, 305, 317), (322, 310, 311, 323), (312, 300, 301, 313), (318, 306, 307, 319), (313, 301, 302, 314), (319, 307, 308, 320), (324, 312, 313, 325), (330, 318, 319, 331), (325, 313, 314, 326), (331, 319, 320, 332), (326, 314, 315, 327), (332, 320, 321, 333), (327, 315, 316, 328), (333, 321, 322, 334), (328, 316, 317, 329), (334, 322, 323, 335), (345, 333, 334, 346), (340, 328, 329, 341), (346, 334, 335, 347), (336, 324, 325, 337), (342, 330, 331, 343), (337, 325, 326, 338), (343, 331, 332, 344), (338, 326, 327, 339), (344, 332, 333, 345), (339, 327, 328, 340), (355, 343, 344, 356), (350, 338, 339, 351), (356, 344, 345, 357), (351, 339, 340, 352), (357, 345, 346, 358), (352, 340, 341, 353), (358, 346, 347, 359), (348, 336, 337, 349), (354, 342, 343, 355), (349, 337, 338, 350), (0, 348, 349, 1), (6, 354, 355, 7), (1, 349, 350, 2), (7, 355, 356, 8), (2, 350, 351, 3), (8, 356, 357, 9), (3, 351, 352, 4), (9, 357, 358, 10), (4, 352, 353, 5), (10, 358, 359, 11), (378, 379, 367, 366), (373, 374, 362, 361), (379, 380, 368, 367), (374, 375, 363, 362), (380, 381, 369, 368), (375, 376, 364, 363), (381, 382, 370, 369), (376, 377, 365, 364), (382, 383, 371, 370), (372, 373, 361, 360), (392, 393, 381, 380), (387, 388, 376, 375), (393, 394, 382, 381), (388, 389, 377, 376), (394, 395, 383, 382), (384, 385, 373, 372), (390, 391, 379, 378), (385, 386, 374, 373), (391, 392, 380, 379), (386, 387, 375, 374), (402, 403, 391, 390), (397, 398, 386, 385), (403, 404, 392, 391), (398, 399, 387, 386), (404, 405, 393, 392), (399, 400, 388, 387), (405, 406, 394, 393), (400, 401, 389, 388), (406, 407, 395, 394), (396, 397, 385, 384), (418, 419, 407, 406), (408, 409, 397, 396), (414, 415, 403, 402), (409, 410, 398, 397), (415, 416, 404, 403), (410, 411, 399, 398), (416, 417, 405, 404), (411, 412, 400, 399), (417, 418, 406, 405), (412, 413, 401, 400), (428, 429, 417, 416), (423, 424, 412, 411), (429, 430, 418, 417), (424, 425, 413, 412), (430, 431, 419, 418), (420, 421, 409, 408), (426, 427, 415, 414), (421, 422, 410, 409), (427, 428, 416, 415), (422, 423, 411, 410), (438, 439, 427, 426), (433, 434, 422, 421), (439, 440, 428, 427), (434, 435, 423, 422), (440, 441, 429, 428), (435, 436, 424, 423), (441, 442, 430, 429), (436, 437, 425, 424), (442, 443, 431, 430), (432, 433, 421, 420), (454, 455, 443, 442), (444, 445, 433, 432), (450, 451, 439, 438), (445, 446, 434, 433), (451, 452, 440, 439), (446, 447, 435, 434), (452, 453, 441, 440), (447, 448, 436, 435), (453, 454, 442, 441), (448, 449, 437, 436), (472, 473, 461, 460), (478, 479, 467, 466), (468, 469, 457, 456), (474, 475, 463, 462), (469, 470, 458, 457), (475, 476, 464, 463), (470, 471, 459, 458), (476, 477, 465, 464), (471, 472, 460, 459), (477, 478, 466, 465), (487, 488, 476, 475), (482, 483, 471, 470), (488, 489, 477, 476), (483, 484, 472, 471), (489, 490, 478, 477), (484, 485, 473, 472), (490, 491, 479, 478), (480, 481, 469, 468), (486, 487, 475, 474), (481, 482, 470, 469), (492, 493, 481, 480), (498, 499, 487, 486), (493, 494, 482, 481), (499, 500, 488, 487), (494, 495, 483, 482), (500, 501, 489, 488), (495, 496, 484, 483), (501, 502, 490, 489), (496, 497, 485, 484), (502, 503, 491, 490), (513, 514, 502, 501), (508, 509, 497, 496), (514, 515, 503, 502), (504, 505, 493, 492), (510, 511, 499, 498), (505, 506, 494, 493), (511, 512, 500, 499), (506, 507, 495, 494), (512, 513, 501, 500), (507, 508, 496, 495), (523, 524, 512, 511), (518, 519, 507, 506), (524, 525, 513, 512), (519, 520, 508, 507), (525, 526, 514, 513), (520, 521, 509, 508), (526, 527, 515, 514), (516, 517, 505, 504), (522, 523, 511, 510), (517, 518, 506, 505), (528, 529, 517, 516), (534, 535, 523, 522), (529, 530, 518, 517), (535, 536, 524, 523), (530, 531, 519, 518), (536, 537, 525, 524), (531, 532, 520, 519), (537, 538, 526, 525), (532, 533, 521, 520), (538, 539, 527, 526), (549, 550, 538, 537), (544, 545, 533, 532), (550, 551, 539, 538), (540, 541, 529, 528), (546, 547, 535, 534), (541, 542, 530, 529), (547, 548, 536, 535), (542, 543, 531, 530), (548, 549, 537, 536), (543, 544, 532, 531), (559, 560, 548, 547), (554, 555, 543, 542), (560, 561, 549, 548), (555, 556, 544, 543), (561, 562, 550, 549), (556, 557, 545, 544), (562, 563, 551, 550), (552, 553, 541, 540), (558, 559, 547, 546), (553, 554, 542, 541), (564, 565, 553, 552), (570, 571, 559, 558), (565, 566, 554, 553), (571, 572, 560, 559), (566, 567, 555, 554), (572, 573, 561, 560), (567, 568, 556, 555), (573, 574, 562, 561), (568, 569, 557, 556), (574, 575, 563, 562), (579, 580, 568, 567), (585, 586, 574, 573), (580, 581, 569, 568), (586, 587, 575, 574), (576, 577, 565, 564), (582, 583, 571, 570), (577, 578, 566, 565), (583, 584, 572, 571), (578, 579, 567, 566), (584, 585, 573, 572), (594, 595, 583, 582), (589, 590, 578, 577), (595, 596, 584, 583), (590, 591, 579, 578), (596, 597, 585, 584), (591, 592, 580, 579), (597, 598, 586, 585), (592, 593, 581, 580), (598, 599, 587, 586), (588, 589, 577, 576), (610, 611, 599, 598), (600, 601, 589, 588), (606, 607, 595, 594), (601, 602, 590, 589), (607, 608, 596, 595), (602, 603, 591, 590), (608, 609, 597, 596), (603, 604, 592, 591), (609, 610, 598, 597), (604, 605, 593, 592), (620, 621, 609, 608), (615, 616, 604, 603), (621, 622, 610, 609), (616, 617, 605, 604), (622, 623, 611, 610), (612, 613, 601, 600), (618, 619, 607, 606), (613, 614, 602, 601), (619, 620, 608, 607), (614, 615, 603, 602), (630, 631, 619, 618), (625, 626, 614, 613), (631, 632, 620, 619), (626, 627, 615, 614), (632, 633, 621, 620), (627, 628, 616, 615), (633, 634, 622, 621), (628, 629, 617, 616), (634, 635, 623, 622), (624, 625, 613, 612), (654, 655, 643, 642), (649, 650, 638, 637), (655, 656, 644, 643), (650, 651, 639, 638), (656, 657, 645, 644), (651, 652, 640, 639), (657, 658, 646, 645), (652, 653, 641, 640), (658, 659, 647, 646), (648, 649, 637, 636), (670, 671, 659, 658), (660, 661, 649, 648), (666, 667, 655, 654), (661, 662, 650, 649), (667, 668, 656, 655), (662, 663, 651, 650), (668, 669, 657, 656), (663, 664, 652, 651), (669, 670, 658, 657), (664, 665, 653, 652), (674, 675, 663, 662), (680, 681, 669, 668), (675, 676, 664, 663), (681, 682, 670, 669), (676, 677, 665, 664), (682, 683, 671, 670), (672, 673, 661, 660), (678, 679, 667, 666), (673, 674, 662, 661), (679, 680, 668, 667), (684, 685, 673, 672), (690, 691, 679, 678), (685, 686, 674, 673), (691, 692, 680, 679), (686, 687, 675, 674), (692, 693, 681, 680), (687, 688, 676, 675), (693, 694, 682, 681), (688, 689, 677, 676), (694, 695, 683, 682), (705, 706, 694, 693), (700, 701, 689, 688), (706, 707, 695, 694), (696, 697, 685, 684), (702, 703, 691, 690), (697, 698, 686, 685), (703, 704, 692, 691), (698, 699, 687, 686), (704, 705, 693, 692), (699, 700, 688, 687), (715, 716, 704, 703), (710, 711, 699, 698), (716, 717, 705, 704), (711, 712, 700, 699), (717, 718, 706, 705), (712, 713, 701, 700), (718, 719, 707, 706), (708, 709, 697, 696), (714, 715, 703, 702), (709, 710, 698, 697), (360, 361, 709, 708), (366, 367, 715, 714), (361, 362, 710, 709), (367, 368, 716, 715), (362, 363, 711, 710), (368, 369, 717, 716), (363, 364, 712, 711), (369, 370, 718, 717), (364, 365, 713, 712), (370, 371, 719, 718), (93, 94, 454, 453), (353, 341, 701, 713), (672, 660, 300, 312), (666, 654, 294, 306), (644, 645, 285, 284), (267, 268, 628, 627), (463, 464, 104, 103), (86, 87, 447, 446), (66, 78, 438, 426), (203, 191, 551, 563), (191, 179, 539, 551), (527, 539, 179, 167), (516, 504, 144, 156), (504, 492, 132, 144), (498, 486, 126, 138), (637, 638, 278, 277), (486, 474, 114, 126), (456, 457, 97, 96), (94, 95, 455, 454), (222, 234, 594, 582), (359, 347, 707, 719), (59, 47, 407, 419), (347, 335, 695, 707), (41, 29, 389, 401), (690, 678, 318, 330), (29, 17, 377, 389), (678, 666, 306, 318), (6, 18, 378, 366), (282, 294, 654, 642), (645, 646, 286, 285), (268, 269, 629, 628), (113, 101, 461, 473), (464, 465, 105, 104), (87, 88, 448, 447), (221, 209, 569, 581), (348, 0, 360, 708), (564, 552, 192, 204), (552, 540, 180, 192), (540, 528, 168, 180), (534, 522, 162, 174), (522, 510, 150, 162), (510, 498, 138, 150), (638, 639, 279, 278), (258, 270, 630, 618), (457, 458, 98, 97), (95, 83, 443, 455), (77, 65, 425, 437), (65, 53, 413, 425), (708, 696, 336, 348), (696, 684, 324, 336), (47, 35, 395, 407), (35, 23, 383, 395), (646, 647, 287, 286), (270, 271, 631, 630), (465, 466, 106, 105), (251, 239, 599, 611), (233, 221, 581, 593), (88, 89, 449, 448), (227, 215, 575, 587), (563, 575, 215, 203), (558, 546, 186, 198), (546, 534, 174, 186), (17, 5, 365, 377), (311, 299, 659, 671), (293, 281, 641, 653), (120, 132, 492, 480), (639, 640, 280, 279), (458, 459, 99, 98), (83, 71, 431, 443), (5, 353, 713, 365), (71, 59, 419, 431), (714, 702, 342, 354), (401, 413, 53, 41), (702, 690, 330, 342), (396, 384, 24, 36), (312, 324, 684, 672), (384, 372, 12, 24), (269, 257, 617, 629), (271, 272, 632, 631), (257, 245, 605, 617), (119, 107, 467, 479), (466, 467, 107, 106), (239, 227, 587, 599), (90, 91, 451, 450), (576, 564, 204, 216), (570, 558, 198, 210), (156, 168, 528, 516), (23, 11, 371, 383), (299, 287, 647, 659), (640, 641, 281, 280), (264, 265, 625, 624), (459, 460, 100, 99), (437, 449, 89, 77), (432, 420, 60, 72), (420, 408, 48, 60), (408, 396, 36, 48), (390, 378, 18, 30), (149, 137, 497, 509), (137, 125, 485, 497), (275, 263, 623, 635), (125, 113, 473, 485), (272, 273, 633, 632), (263, 251, 611, 623), (593, 605, 245, 233), (588, 576, 216, 228), (91, 92, 452, 451), (582, 570, 210, 222), (329, 317, 677, 689), (317, 305, 665, 677), (372, 360, 0, 12), (653, 665, 305, 293), (648, 636, 276, 288), (642, 643, 283, 282), (265, 266, 626, 625), (460, 461, 101, 100), (444, 432, 72, 84), (84, 85, 445, 444), (426, 414, 54, 66), (719, 371, 11, 359), (414, 402, 42, 54), (185, 173, 533, 545), (173, 161, 521, 533), (161, 149, 509, 521), (624, 612, 252, 264), (131, 119, 479, 491), (273, 274, 634, 633), (612, 600, 240, 252), (468, 456, 96, 108), (600, 588, 228, 240), (92, 93, 453, 452), (341, 329, 689, 701), (335, 323, 683, 695), (323, 311, 671, 683), (660, 648, 288, 300), (643, 644, 284, 283), (266, 267, 627, 626), (462, 463, 103, 102), (450, 438, 78, 90), (85, 86, 446, 445), (209, 197, 557, 569), (366, 714, 354, 6), (197, 185, 545, 557), (30, 42, 402, 390), (167, 155, 515, 527), (155, 143, 503, 515), (491, 503, 143, 131), (636, 637, 277, 276), (480, 468, 108, 120), (274, 275, 635, 634), (618, 606, 246, 258), (474, 462, 102, 114), (606, 594, 234, 246), (741, 742, 727, 726), (735, 736, 721, 720), (748, 749, 734, 733), (742, 743, 728, 727), (736, 737, 722, 721), (743, 744, 729, 728), (737, 738, 723, 722), (744, 745, 730, 729), (738, 739, 724, 723), (745, 746, 731, 730), (739, 740, 725, 724), (746, 747, 732, 731), (740, 741, 726, 725), (747, 748, 733, 732), (759, 760, 745, 744), (753, 754, 739, 738), (760, 761, 746, 745), (754, 755, 740, 739), (761, 762, 747, 746), (755, 756, 741, 740), (762, 763, 748, 747), (756, 757, 742, 741), (750, 751, 736, 735), (763, 764, 749, 748), (757, 758, 743, 742), (751, 752, 737, 736), (758, 759, 744, 743), (752, 753, 738, 737), (778, 779, 764, 763), (772, 773, 758, 757), (766, 767, 752, 751), (773, 774, 759, 758), (767, 768, 753, 752), (774, 775, 760, 759), (768, 769, 754, 753), (775, 776, 761, 760), (769, 770, 755, 754), (776, 777, 762, 761), (770, 771, 756, 755), (777, 778, 763, 762), (771, 772, 757, 756), (765, 766, 751, 750), (791, 792, 777, 776), (785, 786, 771, 770), (792, 793, 778, 777), (786, 787, 772, 771), (780, 781, 766, 765), (793, 794, 779, 778), (787, 788, 773, 772), (781, 782, 767, 766), (788, 789, 774, 773), (782, 783, 768, 767), (789, 790, 775, 774), (783, 784, 769, 768), (790, 791, 776, 775), (784, 785, 770, 769), (797, 798, 783, 782), (804, 805, 790, 789), (798, 799, 784, 783), (805, 806, 791, 790), (799, 800, 785, 784), (806, 807, 792, 791), (800, 801, 786, 785), (807, 808, 793, 792), (801, 802, 787, 786), (795, 796, 781, 780), (808, 809, 794, 793), (802, 803, 788, 787), (796, 797, 782, 781), (803, 804, 789, 788), (816, 817, 802, 801), (810, 811, 796, 795), (823, 824, 809, 808), (817, 818, 803, 802), (811, 812, 797, 796), (818, 819, 804, 803), (812, 813, 798, 797), (819, 820, 805, 804), (813, 814, 799, 798), (820, 821, 806, 805), (814, 815, 800, 799), (821, 822, 807, 806), (815, 816, 801, 800), (822, 823, 808, 807), (835, 836, 821, 820), (829, 830, 815, 814), (836, 837, 822, 821), (830, 831, 816, 815), (837, 838, 823, 822), (831, 832, 817, 816), (825, 826, 811, 810), (838, 839, 824, 823), (832, 833, 818, 817), (826, 827, 812, 811), (833, 834, 819, 818), (827, 828, 813, 812), (834, 835, 820, 819), (828, 829, 814, 813), (848, 849, 834, 833), (842, 843, 828, 827), (849, 850, 835, 834), (843, 844, 829, 828), (850, 851, 836, 835), (844, 845, 830, 829), (851, 852, 837, 836), (845, 846, 831, 830), (852, 853, 838, 837), (846, 847, 832, 831), (840, 841, 826, 825), (853, 854, 839, 838), (847, 848, 833, 832), (841, 842, 827, 826), (867, 868, 853, 852), (861, 862, 847, 846), (855, 856, 841, 840), (868, 869, 854, 853), (862, 863, 848, 847), (856, 857, 842, 841), (863, 864, 849, 848), (857, 858, 843, 842), (864, 865, 850, 849), (858, 859, 844, 843), (865, 866, 851, 850), (859, 860, 845, 844), (866, 867, 852, 851), (860, 861, 846, 845), (880, 881, 866, 865), (874, 875, 860, 859), (881, 882, 867, 866), (875, 876, 861, 860), (882, 883, 868, 867), (876, 877, 862, 861), (870, 871, 856, 855), (883, 884, 869, 868), (877, 878, 863, 862), (871, 872, 857, 856), (878, 879, 864, 863), (872, 873, 858, 857), (879, 880, 865, 864), (873, 874, 859, 858), (893, 894, 879, 878), (887, 888, 873, 872), (894, 895, 880, 879), (888, 889, 874, 873), (895, 896, 881, 880), (889, 890, 875, 874), (896, 897, 882, 881), (890, 891, 876, 875), (897, 898, 883, 882), (891, 892, 877, 876), (885, 886, 871, 870), (898, 899, 884, 883), (892, 893, 878, 877), (886, 887, 872, 871), (912, 913, 898, 897), (906, 907, 892, 891), (900, 901, 886, 885), (913, 914, 899, 898), (907, 908, 893, 892), (901, 902, 887, 886), (908, 909, 894, 893), (902, 903, 888, 887), (909, 910, 895, 894), (903, 904, 889, 888), (910, 911, 896, 895), (904, 905, 890, 889), (911, 912, 897, 896), (905, 906, 891, 890), (925, 926, 911, 910), (919, 920, 905, 904), (926, 927, 912, 911), (920, 921, 906, 905), (927, 928, 913, 912), (921, 922, 907, 906), (915, 916, 901, 900), (928, 929, 914, 913), (922, 923, 908, 907), (916, 917, 902, 901), (923, 924, 909, 908), (917, 918, 903, 902), (924, 925, 910, 909), (918, 919, 904, 903), (931, 932, 917, 916), (938, 939, 924, 923), (932, 933, 918, 917), (939, 940, 925, 924), (933, 934, 919, 918), (940, 941, 926, 925), (934, 935, 920, 919), (941, 942, 927, 926), (935, 936, 921, 920), (942, 943, 928, 927), (936, 937, 922, 921), (930, 931, 916, 915), (943, 944, 929, 928), (937, 938, 923, 922), (950, 951, 936, 935), (957, 958, 943, 942), (951, 952, 937, 936), (945, 946, 931, 930), (958, 959, 944, 943), (952, 953, 938, 937), (946, 947, 932, 931), (953, 954, 939, 938), (947, 948, 933, 932), (954, 955, 940, 939), (948, 949, 934, 933), (955, 956, 941, 940), (949, 950, 935, 934), (956, 957, 942, 941), (969, 970, 955, 954), (963, 964, 949, 948), (970, 971, 956, 955), (964, 965, 950, 949), (971, 972, 957, 956), (965, 966, 951, 950), (972, 973, 958, 957), (966, 967, 952, 951), (960, 961, 946, 945), (973, 974, 959, 958), (967, 968, 953, 952), (961, 962, 947, 946), (968, 969, 954, 953), (962, 963, 948, 947), (988, 989, 974, 973), (982, 983, 968, 967), (976, 977, 962, 961), (983, 984, 969, 968), (977, 978, 963, 962), (984, 985, 970, 969), (978, 979, 964, 963), (985, 986, 971, 970), (979, 980, 965, 964), (986, 987, 972, 971), (980, 981, 966, 965), (987, 988, 973, 972), (981, 982, 967, 966), (975, 976, 961, 960), (1001, 1002, 987, 986), (995, 996, 981, 980), (1002, 1003, 988, 987), (996, 997, 982, 981), (990, 991, 976, 975), (1003, 1004, 989, 988), (997, 998, 983, 982), (991, 992, 977, 976), (998, 999, 984, 983), (992, 993, 978, 977), (999, 1000, 985, 984), (993, 994, 979, 978), (1000, 1001, 986, 985), (994, 995, 980, 979), (1014, 1015, 1000, 999), (1008, 1009, 994, 993), (1015, 1016, 1001, 1000), (1009, 1010, 995, 994), (1016, 1017, 1002, 1001), (1010, 1011, 996, 995), (1017, 1018, 1003, 1002), (1011, 1012, 997, 996), (1005, 1006, 991, 990), (1018, 1019, 1004, 1003), (1012, 1013, 998, 997), (1006, 1007, 992, 991), (1013, 1014, 999, 998), (1007, 1008, 993, 992), (1027, 1028, 1013, 1012), (1021, 1022, 1007, 1006), (1028, 1029, 1014, 1013), (1022, 1023, 1008, 1007), (1029, 1030, 1015, 1014), (1023, 1024, 1009, 1008), (1030, 1031, 1016, 1015), (1024, 1025, 1010, 1009), (1033, 1034, 1019, 1018), (1031, 1032, 1017, 1016), (1025, 1026, 1011, 1010), (1032, 1033, 1018, 1017), (1026, 1027, 1012, 1011), (1020, 1021, 1006, 1005), (1048, 1049, 1034, 1033), (1042, 1043, 1028, 1027), (1036, 1037, 1022, 1021), (1043, 1044, 1029, 1028), (1037, 1038, 1023, 1022), (1044, 1045, 1030, 1029), (1038, 1039, 1024, 1023), (1045, 1046, 1031, 1030), (1039, 1040, 1025, 1024), (1046, 1047, 1032, 1031), (1040, 1041, 1026, 1025), (1047, 1048, 1033, 1032), (1041, 1042, 1027, 1026), (1035, 1036, 1021, 1020), (1062, 1063, 1047, 1046), (1056, 1057, 1041, 1040), (1063, 1064, 1048, 1047), (1057, 1058, 1042, 1041), (1051, 1052, 1036, 1035), (1064, 1065, 1049, 1048), (1058, 1059, 1043, 1042), (1052, 1053, 1037, 1036), (1059, 1060, 1044, 1043), (1053, 1054, 1038, 1037), (1060, 1061, 1045, 1044), (1054, 1055, 1039, 1038), (1061, 1062, 1046, 1045), (1055, 1056, 1040, 1039), (1075, 1076, 1061, 1060), (1069, 1070, 1055, 1054), (1076, 1077, 1062, 1061), (1070, 1071, 1056, 1055), (1077, 1078, 1063, 1062), (1071, 1072, 1057, 1056), (1078, 1079, 1064, 1063), (1072, 1073, 1058, 1057), (1066, 1067, 1052, 1051), (1079, 1080, 1065, 1064), (1073, 1074, 1059, 1058), (1067, 1068, 1053, 1052), (1074, 1075, 1060, 1059), (1068, 1069, 1054, 1053), (1094, 1095, 1080, 1079), (1088, 1089, 1074, 1073), (1082, 1083, 1068, 1067), (1089, 1090, 1075, 1074), (1083, 1084, 1069, 1068), (1090, 1091, 1076, 1075), (1084, 1085, 1070, 1069), (1091, 1092, 1077, 1076), (1085, 1086, 1071, 1070), (1092, 1093, 1078, 1077), (1086, 1087, 1072, 1071), (1093, 1094, 1079, 1078), (1087, 1088, 1073, 1072), (1081, 1082, 1067, 1066), (1107, 1108, 1093, 1092), (1101, 1102, 1087, 1086), (1108, 1109, 1094, 1093), (1102, 1103, 1088, 1087), (1096, 1097, 1082, 1081), (1109, 1110, 1095, 1094), (1103, 1104, 1089, 1088), (1097, 1098, 1083, 1082), (1104, 1105, 1090, 1089), (1098, 1099, 1084, 1083), (1105, 1106, 1091, 1090), (1099, 1100, 1085, 1084), (1106, 1107, 1092, 1091), (1100, 1101, 1086, 1085), (1113, 1114, 1099, 1098), (1120, 1121, 1106, 1105), (1114, 1115, 1100, 1099), (1121, 1122, 1107, 1106), (1115, 1116, 1101, 1100), (1122, 1123, 1108, 1107), (1116, 1117, 1102, 1101), (1123, 1124, 1109, 1108), (1117, 1118, 1103, 1102), (1111, 1112, 1097, 1096), (1124, 1125, 1110, 1109), (1118, 1119, 1104, 1103), (1112, 1113, 1098, 1097), (1119, 1120, 1105, 1104), (1132, 1133, 1118, 1117), (1126, 1127, 1112, 1111), (1139, 1140, 1125, 1124), (1133, 1134, 1119, 1118), (1127, 1128, 1113, 1112), (1134, 1135, 1120, 1119), (1128, 1129, 1114, 1113), (1135, 1136, 1121, 1120), (1129, 1130, 1115, 1114), (1136, 1137, 1122, 1121), (1130, 1131, 1116, 1115), (1137, 1138, 1123, 1122), (1131, 1132, 1117, 1116), (1138, 1139, 1124, 1123), (1151, 1152, 1137, 1136), (1145, 1146, 1131, 1130), (1152, 1153, 1138, 1137), (1146, 1147, 1132, 1131), (1153, 1154, 1139, 1138), (1147, 1148, 1133, 1132), (1141, 1142, 1127, 1126), (1154, 1155, 1140, 1139), (1148, 1149, 1134, 1133), (1142, 1143, 1128, 1127), (1149, 1150, 1135, 1134), (1143, 1144, 1129, 1128), (1150, 1151, 1136, 1135), (1144, 1145, 1130, 1129), (1165, 1166, 1150, 1149), (1159, 1160, 1144, 1143), (1166, 1167, 1151, 1150), (1160, 1161, 1145, 1144), (1167, 1168, 1152, 1151), (1161, 1162, 1146, 1145), (1168, 1169, 1153, 1152), (1162, 1163, 1147, 1146), (1169, 1170, 1154, 1153), (1163, 1164, 1148, 1147), (1157, 1158, 1142, 1141), (1170, 1171, 1155, 1154), (1164, 1165, 1149, 1148), (1158, 1159, 1143, 1142), (1184, 1185, 1170, 1169), (1178, 1179, 1164, 1163), (1172, 1173, 1158, 1157), (1185, 1186, 1171, 1170), (1179, 1180, 1165, 1164), (1173, 1174, 1159, 1158), (1180, 1181, 1166, 1165), (1174, 1175, 1160, 1159), (1181, 1182, 1167, 1166), (1175, 1176, 1161, 1160), (1182, 1183, 1168, 1167), (1176, 1177, 1162, 1161), (1183, 1184, 1169, 1168), (1177, 1178, 1163, 1162), (1197, 1198, 1183, 1182), (1191, 1192, 1177, 1176), (1198, 1199, 1184, 1183), (1192, 1193, 1178, 1177), (1199, 1200, 1185, 1184), (1193, 1194, 1179, 1178), (1187, 1188, 1173, 1172), (1200, 1201, 1186, 1185), (1194, 1195, 1180, 1179), (1188, 1189, 1174, 1173), (1195, 1196, 1181, 1180), (1189, 1190, 1175, 1174), (1196, 1197, 1182, 1181), (1190, 1191, 1176, 1175), (749, 1050, 734), (1156, 735, 720), (1156, 750, 735), (764, 1050, 749), (779, 1050, 764), (1156, 765, 750), (1156, 780, 765), (794, 1050, 779), (1156, 795, 780), (809, 1050, 794), (824, 1050, 809), (1156, 810, 795), (1156, 825, 810), (839, 1050, 824), (854, 1050, 839), (1156, 840, 825), (869, 1050, 854), (1156, 855, 840), (1156, 870, 855), (884, 1050, 869), (899, 1050, 884), (1156, 885, 870), (914, 1050, 899), (1156, 900, 885), (1156, 915, 900), (929, 1050, 914), (944, 1050, 929), (1156, 930, 915), (1156, 945, 930), (959, 1050, 944), (1156, 960, 945), (974, 1050, 959), (989, 1050, 974), (1156, 975, 960), (1156, 990, 975), (1004, 1050, 989), (1156, 1005, 990), (1019, 1050, 1004), (1156, 1020, 1005), (1034, 1050, 1019), (1049, 1050, 1034), (1156, 1035, 1020), (1156, 1051, 1035), (1065, 1050, 1049), (1156, 1066, 1051), (1080, 1050, 1065), (1095, 1050, 1080), (1156, 1081, 1066), (1156, 1096, 1081), (1110, 1050, 1095), (1156, 1111, 1096), (1125, 1050, 1110), (1140, 1050, 1125), (1156, 1126, 1111), (1156, 1141, 1126), (1155, 1050, 1140), (1171, 1050, 1155), (1156, 1157, 1141), (1186, 1050, 1171), (1156, 1172, 1157), (1156, 1187, 1172), (1201, 1050, 1186), (734, 1050, 1201), (728, 729, 1196, 1195), (722, 723, 1190, 1189), (729, 730, 1197, 1196), (723, 724, 1191, 1190), (730, 731, 1198, 1197), (724, 725, 1192, 1191), (731, 732, 1199, 1198), (725, 726, 1193, 1192), (1156, 720, 1187), (732, 733, 1200, 1199), (726, 727, 1194, 1193), (720, 721, 1188, 1187), (733, 734, 1201, 1200), (727, 728, 1195, 1194), (721, 722, 1189, 1188)])
me_sphere.polygons.foreach_set('material_index', [0, 0, 0, 0, 0, 0, 0, 0, 0, 0, 0, 0, 0, 0, 0, 0, 0, 0, 0, 0, 0, 0, 0, 0, 0, 0, 0, 0, 0, 0, 0, 0, 0, 0, 0, 0, 0, 0, 0, 0, 0, 0, 0, 0, 0, 0, 0, 0, 0, 0, 0, 0, 0, 0, 0, 0, 0, 0, 0, 0, 0, 0, 0, 0, 0, 0, 0, 0, 0, 0, 0, 0, 0, 0, 0, 0, 0, 0, 0, 0, 0, 0, 0, 0, 0, 0, 0, 0, 0, 0, 0, 0, 0, 0, 0, 0, 0, 0, 0, 0, 0, 0, 0, 0, 0, 0, 0, 0, 0, 0, 0, 0, 0, 0, 0, 0, 0, 0, 0, 0, 0, 0, 0, 0, 0, 0, 0, 0, 0, 0, 0, 0, 0, 0, 0, 0, 0, 0, 0, 0, 0, 0, 0, 0, 0, 0, 0, 0, 0, 0, 0, 0, 0, 0, 0, 0, 0, 0, 0, 0, 0, 0, 0, 0, 0, 0, 0, 0, 0, 0, 0, 0, 0, 0, 0, 0, 0, 0, 0, 0, 0, 0, 0, 0, 0, 0, 0, 0, 0, 0, 0, 0, 0, 0, 0, 0, 0, 0, 0, 0, 0, 0, 0, 0, 0, 0, 0, 0, 0, 0, 0, 0, 0, 0, 0, 0, 0, 0, 0, 0, 0, 0, 0, 0, 0, 0, 0, 0, 0, 0, 0, 0, 0, 0, 0, 0, 0, 0, 0, 0, 0, 0, 0, 0, 0, 0, 0, 0, 0, 0, 0, 0, 0, 0, 0, 0, 0, 0, 0, 0, 0, 0, 0, 0, 0, 0, 0, 0, 0, 0, 0, 0, 0, 0, 0, 0, 0, 0, 0, 0, 0, 0, 0, 0, 0, 0, 0, 0, 0, 0, 0, 0, 0, 0, 0, 0, 0, 0, 0, 0, 0, 0, 0, 0, 0, 0, 0, 0, 0, 0, 0, 0, 0, 0, 0, 0, 0, 0, 0, 0, 0, 0, 0, 0, 0, 0, 0, 0, 0, 0, 0, 0, 0, 0, 0, 0, 0, 0, 0, 0, 0, 0, 0, 0, 0, 0, 0, 0, 0, 0, 0, 0, 0, 0, 0, 0, 0, 0, 0, 0, 0, 0, 0, 0, 0, 0, 0, 0, 0, 0, 0, 0, 0, 0, 0, 0, 0, 0, 0, 0, 0, 0, 0, 0, 0, 0, 0, 0, 0, 0, 0, 0, 0, 0, 0, 0, 0, 0, 0, 0, 0, 0, 0, 0, 0, 0, 0, 0, 0, 0, 0, 0, 0, 0, 0, 0, 0, 0, 0, 0, 0, 0, 0, 0, 0, 0, 0, 0, 0, 0, 0, 0, 0, 0, 0, 0, 0, 0, 0, 0, 0, 0, 0, 0, 0, 0, 0, 0, 0, 0, 0, 0, 0, 0, 0, 0, 0, 0, 0, 0, 0, 0, 0, 0, 0, 0, 0, 0, 0, 0, 0, 0, 0, 0, 0, 0, 0, 0, 0, 0, 0, 0, 0, 0, 0, 0, 0, 0, 0, 0, 0, 0, 0, 0, 0, 0, 0, 0, 0, 0, 0, 0, 0, 0, 0, 0, 0, 0, 0, 0, 0, 0, 0, 0, 0, 0, 0, 0, 0, 0, 0, 0, 0, 0, 0, 0, 0, 0, 0, 0, 0, 0, 0, 0, 0, 0, 0, 0, 0, 0, 0, 0, 0, 0, 0, 0, 0, 0, 0, 0, 0, 0, 0, 0, 0, 0, 0, 0, 0, 0, 0, 0, 0, 0, 0, 0, 0, 0, 0, 0, 0, 0, 0, 0, 0, 0, 0, 0, 0, 0, 0, 0, 0, 0, 0, 0, 0, 0, 0, 0, 0, 0, 0, 0, 0, 0, 0, 0, 0, 0, 0, 0, 0, 0, 0, 0, 0, 0, 0, 0, 0, 0, 0, 0, 0, 0, 0, 0, 0, 0, 0, 0, 0, 0, 0, 0, 0, 0, 0, 0, 0, 0, 0, 0, 0, 0, 0, 0, 0, 0, 0, 0, 0, 0, 0, 0, 0, 0, 0, 0, 0, 0, 0, 0, 0, 0, 0, 0, 0, 0, 0, 0, 0, 0, 0, 0, 0, 0, 0, 0, 0, 0, 0, 0, 0, 0, 0, 0, 0, 0, 0, 0, 0, 0, 0, 0, 0, 0, 0, 0, 0, 0, 0, 0, 0, 0, 0, 0, 0, 0, 0, 0, 0, 0, 0, 0, 0, 0, 0, 0, 0, 0, 1, 1, 1, 1, 0, 0, 0, 0, 0, 0, 0, 0, 0, 0, 0, 0, 0, 0, 0, 0, 0, 1, 1, 1, 1, 0, 0, 0, 1, 1, 0, 0, 0, 0, 0, 0, 0, 0, 0, 0, 1, 1, 0, 0, 0, 1, 1, 1, 1, 0, 0, 0, 0, 0, 0, 0, 0, 0, 0, 0, 0, 0, 0, 0, 1, 1, 1, 1, 0, 0, 1, 1, 1, 1, 0, 0, 0, 0, 0, 0, 0, 0, 0, 0, 0, 0, 0, 0, 1, 1, 1, 1, 1, 1, 0, 0, 0, 0, 1, 1, 1, 1, 1, 1, 1, 1, 1, 1, 1, 1, 1, 1, 1, 1, 1, 1, 1, 1, 1, 1, 1, 1, 1, 1, 1, 1, 1, 0, 0, 0, 1, 1, 1, 1, 1, 0, 0, 0, 0, 0, 0, 0, 0, 0, 0, 0, 0, 0, 1, 1, 1, 1, 1, 0, 1, 1, 1, 1, 1, 0, 0, 0, 0, 0, 0, 0, 0, 0, 0, 0, 0, 0, 1, 1, 1, 1, 1, 0, 0, 0, 0, 0, 0, 0, 0, 0, 0, 0, 0, 0, 0, 0, 1, 1, 1, 1, 0, 1, 1, 1, 1, 1, 0, 0, 0, 0, 0, 0, 0, 0, 0, 0, 0, 0, 0, 0, 0, 1, 1, 1, 1, 0, 0, 0, 1, 1, 0, 0, 0, 0, 0, 0, 0, 0, 0, 0, 1, 1, 0, 0, 0, 1, 1, 1, 1, 0, 0, 0, 0, 0, 0, 0, 0, 0, 0, 0, 0, 0, 0, 1, 1, 1, 1, 0, 0, 0, 1, 0, 0, 0, 0, 0, 0, 0, 1, 0, 0, 0, 1, 1, 1, 1, 0, 0, 0, 0, 0, 0, 0, 0, 0, 0, 1, 1, 0, 0, 0, 1, 1, 1, 1, 0, 0, 0, 0, 0, 0, 0, 0, 0, 0, 0, 0, 0, 0, 1, 1, 1, 1, 0, 0, 0, 1, 1, 1, 1, 1, 1, 1, 1, 1, 1, 1, 1, 1, 1, 1, 1, 1, 1, 1, 1, 1, 1, 1, 1, 1, 1, 1, 1, 0, 0, 0, 0, 0, 0, 0, 0, 1, 1, 1, 1, 0, 0, 1, 1, 1, 1, 0, 0, 0, 0, 0, 0, 0, 0, 0, 0, 0, 0, 0, 0, 0, 1, 1, 1, 1, 0, 0, 0, 0, 0, 0, 0, 0, 0, 0, 0, 0, 0, 0, 1, 1, 1, 1, 0, 0, 1, 1, 1, 1, 0, 0, 0, 0, 0, 0, 0, 0, 0, 0, 0, 0, 0, 0, 1, 1, 1, 1, 0, 0, 0, 0, 0, 1, 1, 1, 1, 1, 1, 1, 1, 1, 1, 1, 1, 1, 1, 1, 1, 1, 1, 1, 1, 1, 1, 1, 1, 1, 1, 1, 1, 1, 1, 1, 1, 1, 1, 1, 1, 1, 1, 1, 1, 1, 1, 1, 1, 1, 1, 1, 1, 1, 1, 1, 1, 1, 1, 1, 1, 1, 1, 1, 1, 1, 1, 1, 0, 0, 0, 0, 0, 0, 0, 0, 1, 0, 1, 1, 1, 1, 0])
me_sphere.materials.append(mat_outer_shell)
me_sphere.materials.append(mat_inner_sphere)
me_sphere.use_remesh_preserve_volume = False
me_sphere.use_remesh_preserve_attributes = False
me_sphere.use_mirror_vertex_groups = False
me_sphere.update()

# ---- objects
ob_sphere = bpy.data.objects.new('Sphere', me_sphere)
ob_lamp = bpy.data.objects.new('Lamp', light_lamp)
ob_camera = bpy.data.objects.new('Camera', cam_camera)

# ---- transforms, parenting, visibility, modifiers, constraints
ob_sphere.location = (0.0, 0.0, 0.0)
ob_sphere.scale = (2.359, 2.359, 2.359)
ob_sphere.lineart.crease_threshold = 0.0
ob_lamp.location = (1.169, -5.053, 5.904)
ob_lamp.rotation_euler = (0.6503, 0.05522, 1.866)
ob_lamp.lock_rotations_4d = False
ob_lamp.empty_display_type = 'ARROWS'
ob_lamp.color = (0.0, 0.0, 0.0, 0.0)
ob_lamp.lineart.crease_threshold = 0.0
ob_camera.location = (3.931, -9.027, 5.819)
ob_camera.rotation_euler = (1.044, 0.0004453, 0.4125)
ob_camera.lock_rotations_4d = False
ob_camera.empty_display_type = 'ARROWS'
ob_camera.color = (0.0, 0.0, 0.0, 0.0)
ob_camera.display_type = 'WIRE'
ob_camera.lineart.crease_threshold = 0.0

# ---- collection membership
col_collection_1.objects.link(ob_sphere)
col_collection_1.objects.link(ob_lamp)
col_collection_1.objects.link(ob_camera)

# ---- scene / render settings (as saved in the file)
scene.camera = ob_camera
scene.frame_start = 1; scene.frame_end = 250; scene.frame_set(1)
scene.render.engine = 'CYCLES'
scene.render.image_settings.color_mode = 'RGB'
scene.render.image_settings.compression = 90
scene.render.resolution_percentage = 50
scene.render.dither_intensity = 0.0
scene.render.film_transparent = True
scene.render.bake_margin = 2
scene.render.bake_bias = 0.0
scene.cycles.use_denoising = False
scene.cycles.samples = 10
scene.cycles.sampling_pattern = 'TABULATED_SOBOL'
scene.cycles.light_sampling_threshold = 0.0
scene.cycles.use_adaptive_sampling = False
scene.cycles.use_light_tree = False
scene.cycles.blur_glossy = 0.0
scene.cycles.volume_bounces = 1
scene.cycles.pixel_filter_type = 'GAUSSIAN'
scene.cycles.sample_clamp_indirect = 0.0
scene.view_settings.view_transform = 'Standard'
bpy.context.view_layer.update()
